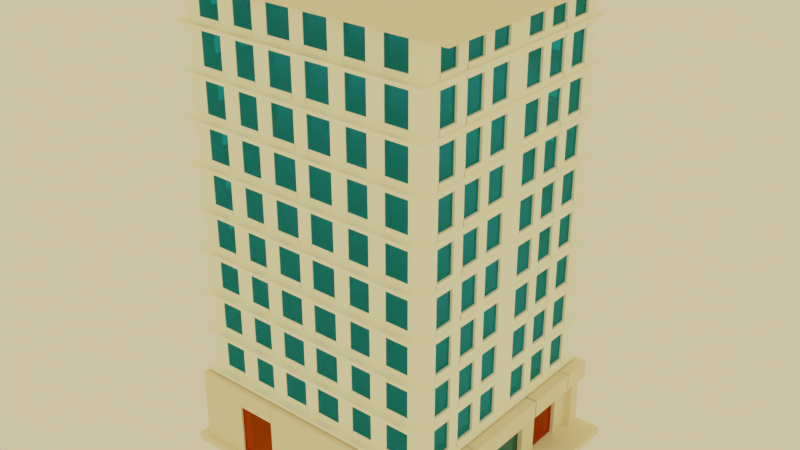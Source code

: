 # Source: Graphics_Lab_File_Experiment_10.blend  (saved by Blender 2.83.19; exported with 4.5.12 LTS)
import bpy
from mathutils import Matrix  # noqa: F401  (used for matrix-valued properties, if any)

bpy.ops.wm.read_factory_settings(use_empty=True)
scene = bpy.context.scene
scene.name = 'Scene'

# ---- collections
col_collection = bpy.data.collections.new('Collection'); scene.collection.children.link(col_collection)

# ---- materials (node trees are filled in below, after node groups)
mat_material_004 = bpy.data.materials.new('Material.004')
mat_material_004.alpha_threshold = 0.0
mat_material_004.use_transparent_shadow = False
mat_material_004.roughness = 0.5
mat_material_006 = bpy.data.materials.new('Material.006')
mat_material_006.alpha_threshold = 0.0
mat_material_006.use_transparent_shadow = False
mat_material_006.roughness = 0.5
mat_material_007 = bpy.data.materials.new('Material.007')
mat_material_007.alpha_threshold = 0.0
mat_material_007.use_transparent_shadow = False
mat_material_007.roughness = 0.5
mat_material_005 = bpy.data.materials.new('Material.005')
mat_material_005.alpha_threshold = 0.0
mat_material_005.use_transparent_shadow = False
mat_material_005.roughness = 0.5
mat_material_001 = bpy.data.materials.new('Material.001')
mat_material_001.alpha_threshold = 0.0
mat_material_001.use_transparent_shadow = False
mat_material_001.roughness = 0.5
mat_material_002 = bpy.data.materials.new('Material.002')
mat_material_002.alpha_threshold = 0.0
mat_material_002.use_transparent_shadow = False
mat_material_002.roughness = 0.5
mat_material_003 = bpy.data.materials.new('Material.003')
mat_material_003.alpha_threshold = 0.0
mat_material_003.use_transparent_shadow = False
mat_material_003.roughness = 0.5
mat_material_008 = bpy.data.materials.new('Material.008')
mat_material_008.alpha_threshold = 0.0
mat_material_008.use_transparent_shadow = False
mat_material_008.roughness = 0.5
mat_material_009 = bpy.data.materials.new('Material.009')
mat_material_009.alpha_threshold = 0.0
mat_material_009.use_transparent_shadow = False
mat_material_009.roughness = 0.5
mat_material_013 = bpy.data.materials.new('Material.013')
mat_material_013.alpha_threshold = 0.0
mat_material_013.use_transparent_shadow = False
mat_material_013.roughness = 0.5
mat_material_012 = bpy.data.materials.new('Material.012')
mat_material_012.alpha_threshold = 0.0
mat_material_012.use_transparent_shadow = False
mat_material_012.roughness = 0.5
mat_material_011 = bpy.data.materials.new('Material.011')
mat_material_011.alpha_threshold = 0.0
mat_material_011.use_transparent_shadow = False
mat_material_011.roughness = 0.5
mat_material_010 = bpy.data.materials.new('Material.010')
mat_material_010.alpha_threshold = 0.0
mat_material_010.use_transparent_shadow = False
mat_material_010.roughness = 0.5
mat_material_014 = bpy.data.materials.new('Material.014')
mat_material_014.alpha_threshold = 0.0
mat_material_014.use_transparent_shadow = False
mat_material_014.roughness = 0.5

# ---- material node trees
mat_material_004.use_nodes = True; mat_material_004.node_tree.nodes.clear()
_N = mat_material_004.node_tree.nodes; _L = mat_material_004.node_tree.links
n0 = _N.new('ShaderNodeOutputMaterial'); n0.name = 'Material Output'; n0.location = (300, 300)
n1 = _N.new('ShaderNodeBsdfDiffuse'); n1.name = 'Diffuse BSDF'; n1.location = (10, 300)
n1.inputs[0].default_value = (0.89, 0.794, 0.5996, 1.0)
_L.new(n1.outputs[0], n0.inputs[0])
n0.is_active_output = True
mat_material_006.use_nodes = True; mat_material_006.node_tree.nodes.clear()
_N = mat_material_006.node_tree.nodes; _L = mat_material_006.node_tree.links
n0 = _N.new('ShaderNodeOutputMaterial'); n0.name = 'Material Output'; n0.location = (300, 300)
n1 = _N.new('ShaderNodeBsdfAnisotropic'); n1.name = 'Glossy BSDF'; n1.location = (10, 300)
n1.distribution = 'GGX'
n1.inputs[0].default_value = (0.1758, 0.02975, 0.01787, 1.0)
n1.inputs[1].default_value = 0.0
_L.new(n1.outputs[0], n0.inputs[0])
n0.is_active_output = True
mat_material_007.use_nodes = True; mat_material_007.node_tree.nodes.clear()
_N = mat_material_007.node_tree.nodes; _L = mat_material_007.node_tree.links
n0 = _N.new('ShaderNodeOutputMaterial'); n0.name = 'Material Output'; n0.location = (300, 300)
n1 = _N.new('ShaderNodeMixShader'); n1.name = 'Mix Shader'; n1.location = (10, 300)
n1.inputs[0].default_value = 0.1418
n2 = _N.new('ShaderNodeBsdfGlass'); n2.name = 'Glass BSDF'; n2.location = (-190, 200)
n2.distribution = 'BECKMANN'
n2.inputs[0].default_value = (0.03644, 0.5608, 0.6921, 1.0)
n2.inputs[2].default_value = 1.46
n3 = _N.new('ShaderNodeBsdfAnisotropic'); n3.name = 'Glossy BSDF'; n3.location = (-190, 100)
n3.distribution = 'GGX'
n3.inputs[0].default_value = (0.4536, 0.915, 1.0, 1.0)
n3.inputs[1].default_value = 0.0
_L.new(n1.outputs[0], n0.inputs[0])
_L.new(n2.outputs[0], n1.inputs[1])
_L.new(n3.outputs[0], n1.inputs[2])
n0.is_active_output = True
mat_material_005.use_nodes = True; mat_material_005.node_tree.nodes.clear()
_N = mat_material_005.node_tree.nodes; _L = mat_material_005.node_tree.links
n0 = _N.new('ShaderNodeOutputMaterial'); n0.name = 'Material Output'; n0.location = (300, 300)
n1 = _N.new('ShaderNodeMixShader'); n1.name = 'Mix Shader'; n1.location = (10, 300)
n1.inputs[0].default_value = 0.1866
n2 = _N.new('ShaderNodeBsdfGlass'); n2.name = 'Glass BSDF'; n2.location = (-190, 200)
n2.distribution = 'BECKMANN'
n2.inputs[0].default_value = (1.0, 0.4492, 0.008788, 1.0)
n2.inputs[2].default_value = 1.45
n3 = _N.new('ShaderNodeBsdfAnisotropic'); n3.name = 'Glossy BSDF'; n3.location = (-190, 100)
n3.distribution = 'GGX'
n3.inputs[0].default_value = (0.3883, 0.04314, 0.001957, 1.0)
n3.inputs[1].default_value = 0.0
_L.new(n1.outputs[0], n0.inputs[0])
_L.new(n2.outputs[0], n1.inputs[1])
_L.new(n3.outputs[0], n1.inputs[2])
n0.is_active_output = True
mat_material_001.use_nodes = True; mat_material_001.node_tree.nodes.clear()
_N = mat_material_001.node_tree.nodes; _L = mat_material_001.node_tree.links
n0 = _N.new('ShaderNodeOutputMaterial'); n0.name = 'Material Output'; n0.location = (300, 300)
n1 = _N.new('ShaderNodeMixShader'); n1.name = 'Mix Shader'; n1.location = (10, 300)
n1.inputs[0].default_value = 0.1866
n2 = _N.new('ShaderNodeBsdfGlass'); n2.name = 'Glass BSDF'; n2.location = (-190, 200)
n2.distribution = 'BECKMANN'
n2.inputs[0].default_value = (1.0, 0.4492, 0.008788, 1.0)
n2.inputs[2].default_value = 1.45
n3 = _N.new('ShaderNodeBsdfAnisotropic'); n3.name = 'Glossy BSDF'; n3.location = (-190, 100)
n3.distribution = 'GGX'
n3.inputs[0].default_value = (0.3883, 0.04314, 0.001957, 1.0)
n3.inputs[1].default_value = 0.0
_L.new(n1.outputs[0], n0.inputs[0])
_L.new(n2.outputs[0], n1.inputs[1])
_L.new(n3.outputs[0], n1.inputs[2])
n0.is_active_output = True
mat_material_002.use_nodes = True; mat_material_002.node_tree.nodes.clear()
_N = mat_material_002.node_tree.nodes; _L = mat_material_002.node_tree.links
n0 = _N.new('ShaderNodeOutputMaterial'); n0.name = 'Material Output'; n0.location = (300, 300)
n1 = _N.new('ShaderNodeMixShader'); n1.name = 'Mix Shader'; n1.location = (10, 300)
n1.inputs[0].default_value = 0.1866
n2 = _N.new('ShaderNodeBsdfGlass'); n2.name = 'Glass BSDF'; n2.location = (-190, 200)
n2.distribution = 'BECKMANN'
n2.inputs[0].default_value = (1.0, 0.4492, 0.008788, 1.0)
n2.inputs[2].default_value = 1.45
n3 = _N.new('ShaderNodeBsdfAnisotropic'); n3.name = 'Glossy BSDF'; n3.location = (-190, 100)
n3.distribution = 'GGX'
n3.inputs[0].default_value = (0.3883, 0.04314, 0.001957, 1.0)
n3.inputs[1].default_value = 0.0
_L.new(n1.outputs[0], n0.inputs[0])
_L.new(n2.outputs[0], n1.inputs[1])
_L.new(n3.outputs[0], n1.inputs[2])
n0.is_active_output = True
mat_material_003.use_nodes = True; mat_material_003.node_tree.nodes.clear()
_N = mat_material_003.node_tree.nodes; _L = mat_material_003.node_tree.links
n0 = _N.new('ShaderNodeOutputMaterial'); n0.name = 'Material Output'; n0.location = (300, 300)
n1 = _N.new('ShaderNodeMixShader'); n1.name = 'Mix Shader'; n1.location = (10, 300)
n1.inputs[0].default_value = 0.1866
n2 = _N.new('ShaderNodeBsdfGlass'); n2.name = 'Glass BSDF'; n2.location = (-190, 200)
n2.distribution = 'BECKMANN'
n2.inputs[0].default_value = (1.0, 0.4492, 0.008788, 1.0)
n2.inputs[2].default_value = 1.45
n3 = _N.new('ShaderNodeBsdfAnisotropic'); n3.name = 'Glossy BSDF'; n3.location = (-190, 100)
n3.distribution = 'GGX'
n3.inputs[0].default_value = (0.3883, 0.04314, 0.001957, 1.0)
n3.inputs[1].default_value = 0.0
_L.new(n1.outputs[0], n0.inputs[0])
_L.new(n2.outputs[0], n1.inputs[1])
_L.new(n3.outputs[0], n1.inputs[2])
n0.is_active_output = True
mat_material_008.use_nodes = True; mat_material_008.node_tree.nodes.clear()
_N = mat_material_008.node_tree.nodes; _L = mat_material_008.node_tree.links
n0 = _N.new('ShaderNodeOutputMaterial'); n0.name = 'Material Output'; n0.location = (300, 300)
n1 = _N.new('ShaderNodeMixShader'); n1.name = 'Mix Shader'; n1.location = (10, 300)
n1.inputs[0].default_value = 0.1866
n2 = _N.new('ShaderNodeBsdfGlass'); n2.name = 'Glass BSDF'; n2.location = (-190, 200)
n2.distribution = 'BECKMANN'
n2.inputs[0].default_value = (1.0, 0.4492, 0.008788, 1.0)
n2.inputs[2].default_value = 1.45
n3 = _N.new('ShaderNodeBsdfAnisotropic'); n3.name = 'Glossy BSDF'; n3.location = (-190, 100)
n3.distribution = 'GGX'
n3.inputs[0].default_value = (0.3883, 0.04314, 0.001957, 1.0)
n3.inputs[1].default_value = 0.0
_L.new(n1.outputs[0], n0.inputs[0])
_L.new(n2.outputs[0], n1.inputs[1])
_L.new(n3.outputs[0], n1.inputs[2])
n0.is_active_output = True
mat_material_009.use_nodes = True; mat_material_009.node_tree.nodes.clear()
_N = mat_material_009.node_tree.nodes; _L = mat_material_009.node_tree.links
n0 = _N.new('ShaderNodeOutputMaterial'); n0.name = 'Material Output'; n0.location = (300, 300)
n1 = _N.new('ShaderNodeMixShader'); n1.name = 'Mix Shader'; n1.location = (10, 300)
n1.inputs[0].default_value = 0.1866
n2 = _N.new('ShaderNodeBsdfGlass'); n2.name = 'Glass BSDF'; n2.location = (-190, 200)
n2.distribution = 'BECKMANN'
n2.inputs[0].default_value = (1.0, 0.4492, 0.008788, 1.0)
n2.inputs[2].default_value = 1.45
n3 = _N.new('ShaderNodeBsdfAnisotropic'); n3.name = 'Glossy BSDF'; n3.location = (-190, 100)
n3.distribution = 'GGX'
n3.inputs[0].default_value = (0.3883, 0.04314, 0.001957, 1.0)
n3.inputs[1].default_value = 0.0
_L.new(n1.outputs[0], n0.inputs[0])
_L.new(n2.outputs[0], n1.inputs[1])
_L.new(n3.outputs[0], n1.inputs[2])
n0.is_active_output = True
mat_material_013.use_nodes = True; mat_material_013.node_tree.nodes.clear()
_N = mat_material_013.node_tree.nodes; _L = mat_material_013.node_tree.links
n0 = _N.new('ShaderNodeOutputMaterial'); n0.name = 'Material Output'; n0.location = (300, 300)
n1 = _N.new('ShaderNodeBsdfDiffuse'); n1.name = 'Diffuse BSDF'; n1.location = (10, 300)
n1.inputs[0].default_value = (0.9923, 1.0, 0.8697, 1.0)
_L.new(n1.outputs[0], n0.inputs[0])
n0.is_active_output = True
mat_material_012.use_nodes = True; mat_material_012.node_tree.nodes.clear()
_N = mat_material_012.node_tree.nodes; _L = mat_material_012.node_tree.links
n0 = _N.new('ShaderNodeOutputMaterial'); n0.name = 'Material Output'; n0.location = (300, 300)
n1 = _N.new('ShaderNodeBsdfDiffuse'); n1.name = 'Diffuse BSDF'; n1.location = (10, 300)
_L.new(n1.outputs[0], n0.inputs[0])
n0.is_active_output = True
mat_material_011.use_nodes = True; mat_material_011.node_tree.nodes.clear()
_N = mat_material_011.node_tree.nodes; _L = mat_material_011.node_tree.links
n0 = _N.new('ShaderNodeOutputMaterial'); n0.name = 'Material Output'; n0.location = (300, 300)
n1 = _N.new('ShaderNodeBsdfGlass'); n1.name = 'Glass BSDF'; n1.location = (10, 300)
n1.distribution = 'BECKMANN'
n1.inputs[0].default_value = (0.1663, 0.7107, 0.8, 1.0)
n1.inputs[2].default_value = 1.45
_L.new(n1.outputs[0], n0.inputs[0])
n0.is_active_output = True
mat_material_010.use_nodes = True; mat_material_010.node_tree.nodes.clear()
_N = mat_material_010.node_tree.nodes; _L = mat_material_010.node_tree.links
n0 = _N.new('ShaderNodeOutputMaterial'); n0.name = 'Material Output'; n0.location = (300, 300)
n1 = _N.new('ShaderNodeEmission'); n1.name = 'Emission'; n1.location = (10, 300)
n1.inputs[0].default_value = (0.8, 0.8, 0.8, 1.0)
_L.new(n1.outputs[0], n0.inputs[0])
n0.is_active_output = True
mat_material_014.use_nodes = True; mat_material_014.node_tree.nodes.clear()
_N = mat_material_014.node_tree.nodes; _L = mat_material_014.node_tree.links
n0 = _N.new('ShaderNodeOutputMaterial'); n0.name = 'Material Output'; n0.location = (300, 300)
n1 = _N.new('ShaderNodeBsdfDiffuse'); n1.name = 'Diffuse BSDF'; n1.location = (10, 300)
n1.inputs[0].default_value = (0.89, 0.794, 0.5996, 1.0)
_L.new(n1.outputs[0], n0.inputs[0])
n0.is_active_output = True

# ---- world
world_world_001 = bpy.data.worlds.new('World.001'); scene.world = world_world_001
world_world_001.use_nodes = True; world_world_001.node_tree.nodes.clear()
_N = world_world_001.node_tree.nodes; _L = world_world_001.node_tree.links
n0 = _N.new('ShaderNodeBackground'); n0.name = 'Background'; n0.location = (10, 300)
n0.inputs[0].default_value = (0.9258, 0.7449, 0.3769, 1.0)
n1 = _N.new('ShaderNodeOutputWorld'); n1.name = 'World Output'; n1.location = (300, 300)
_L.new(n0.outputs[0], n1.inputs[0])
n1.is_active_output = True
world_world_001.use_sun_shadow = False
world_world_001.sun_shadow_jitter_overblur = 0.0

# ---- meshes
me_cube_012 = bpy.data.meshes.new('Cube.012')
me_cube_012.from_pydata([(-1.0, -1.0, -1.0), (-1.0, -1.0, 1.0), (-1.0, 1.0, -1.0), (-1.0, 1.0, 1.0), (1.0, -1.0, -1.0), (1.0, -1.0, 1.0), (1.0, 1.0, -1.0), (1.0, 1.0, 1.0), (-1.0, 0.962, -1.0), (-1.0, -0.962, -1.0), (-1.0, -0.962, 1.0), (-1.0, 0.962, 1.0), (1.0, -0.962, -1.0), (1.0, 0.962, -1.0), (1.0, 0.962, 1.0), (1.0, -0.962, 1.0), (-1.0, 0.8701, -1.0), (-1.0, -0.8701, -1.0), (-1.0, -0.8701, 1.0), (-1.0, 0.8701, 1.0), (1.0, -0.8701, -1.0), (1.0, 0.8701, -1.0), (1.0, 0.8701, 1.0), (1.0, -0.8701, 1.0), (0.7938, 1.0, -1.0), (-0.9411, 1.0, -1.0), (-0.9411, 1.0, 1.0), (0.7938, 1.0, 1.0), (-0.9411, -1.0, -1.0), (0.7938, -1.0, -1.0), (0.7938, -1.0, 1.0), (-0.9411, -1.0, 1.0), (-0.9411, 0.962, 1.0), (0.7938, 0.962, 1.0), (-0.9411, -0.962, 1.0), (0.7938, -0.962, 1.0), (0.7938, 0.962, -1.0), (-0.9411, 0.962, -1.0), (0.7938, -0.962, -1.0), (-0.9411, -0.962, -1.0), (0.7938, 0.8701, -1.0), (-0.9411, 0.8701, -1.0), (0.7938, -0.8701, -1.0), (-0.9411, -0.8701, -1.0), (-0.9411, 0.8701, 1.0), (0.7938, 0.8701, 1.0), (-0.9411, -0.8701, 1.0), (0.7938, -0.8701, 1.0), (0.7238, 1.0, -1.0), (-0.8711, 1.0, -1.0), (-0.8711, 1.0, 1.0), (0.7238, 1.0, 1.0), (-0.8711, -1.0, -1.0), (0.7238, -1.0, -1.0), (0.7238, -1.0, 1.0), (-0.8711, -1.0, 1.0), (-0.8711, 0.962, 1.0), (0.7238, 0.962, 1.0), (-0.8711, -0.962, 1.0), (0.7238, -0.962, 1.0), (0.7238, 0.962, -1.0), (-0.8711, 0.962, -1.0), (0.7238, -0.962, -1.0), (-0.8711, -0.962, -1.0), (0.7238, 0.8701, -1.0), (-0.8711, 0.8701, -1.0), (0.7238, -0.8701, -1.0), (-0.8711, -0.8701, -1.0), (-0.8711, 0.8701, 1.0), (0.7238, 0.8701, 1.0), (-0.8711, -0.8701, 1.0), (0.7238, -0.8701, 1.0), (-1.0, 0.29, -1.0), (-1.0, -0.29, -1.0), (-1.0, -0.29, 1.0), (-1.0, 0.29, 1.0), (1.0, -0.29, -1.0), (1.0, 0.29, -1.0), (1.0, 0.29, 1.0), (1.0, -0.29, 1.0), (0.7938, 0.29, 1.0), (0.7938, -0.29, 1.0), (-0.9411, 0.29, 1.0), (-0.9411, -0.29, 1.0), (-0.9411, 0.29, -1.0), (-0.9411, -0.29, -1.0), (0.7938, 0.29, -1.0), (0.7938, -0.29, -1.0), (-0.8711, 0.29, -1.0), (-0.8711, -0.29, -1.0), (0.7238, 0.29, -1.0), (0.7238, -0.29, -1.0), (0.7238, 0.29, 1.0), (0.7238, -0.29, 1.0), (-0.8711, 0.29, 1.0), (-0.8711, -0.29, 1.0), (-1.0, -0.4238, -1.0), (-1.0, -0.7364, -1.0), (1.0, -0.4238, 1.0), (1.0, -0.7364, 1.0), (0.7938, -0.4238, 1.0), (0.7938, -0.7364, 1.0), (-0.9411, -0.4238, 1.0), (-0.9411, -0.7364, 1.0), (-0.9411, -0.4238, -1.0), (-0.9411, -0.7364, -1.0), (0.7938, -0.4238, -1.0), (0.7938, -0.7364, -1.0), (-0.8711, -0.4238, -1.0), (-0.8711, -0.7364, -1.0), (0.7238, -0.4238, -1.0), (0.7238, -0.7364, -1.0), (0.7238, -0.4238, 1.0), (0.7238, -0.7364, 1.0), (-0.8711, -0.4238, 1.0), (-0.8711, -0.7364, 1.0), (-1.0, -0.7364, 1.0), (-1.0, -0.4238, 1.0), (1.0, -0.7364, -1.0), (1.0, -0.4238, -1.0), (-1.0, 0.4425, 1.0), (-1.0, 0.7177, 1.0), (1.0, 0.4425, -1.0), (1.0, 0.7177, -1.0), (-1.0, 0.7177, -1.0), (-1.0, 0.4425, -1.0), (1.0, 0.7177, 1.0), (1.0, 0.4425, 1.0), (0.7938, 0.7177, 1.0), (0.7938, 0.4425, 1.0), (-0.9411, 0.7177, 1.0), (-0.9411, 0.4425, 1.0), (-0.9411, 0.7177, -1.0), (-0.9411, 0.4425, -1.0), (0.7938, 0.7177, -1.0), (0.7938, 0.4425, -1.0), (-0.8711, 0.7177, -1.0), (-0.8711, 0.4425, -1.0), (0.7238, 0.7177, -1.0), (0.7238, 0.4425, -1.0), (0.7238, 0.7177, 1.0), (0.7238, 0.4425, 1.0), (-0.8711, 0.7177, 1.0), (-0.8711, 0.4425, 1.0), (0.458, 1.0, -1.0), (0.1922, 1.0, -1.0), (-0.07365, 1.0, -1.0), (-0.3395, 1.0, -1.0), (-0.6053, 1.0, -1.0), (-0.6053, 1.0, 1.0), (-0.3395, 1.0, 1.0), (-0.07365, 1.0, 1.0), (0.1922, 1.0, 1.0), (0.458, 1.0, 1.0), (-0.6053, -1.0, -1.0), (-0.3395, -1.0, -1.0), (-0.07365, -1.0, -1.0), (0.1922, -1.0, -1.0), (0.458, -1.0, -1.0), (0.458, -1.0, 1.0), (0.1922, -1.0, 1.0), (-0.07365, -1.0, 1.0), (-0.3395, -1.0, 1.0), (-0.6053, -1.0, 1.0), (-0.6053, 0.962, 1.0), (-0.3395, 0.962, 1.0), (-0.07365, 0.962, 1.0), (0.1922, 0.962, 1.0), (0.458, 0.962, 1.0), (-0.6053, -0.962, 1.0), (-0.3395, -0.962, 1.0), (-0.07365, -0.962, 1.0), (0.1922, -0.962, 1.0), (0.458, -0.962, 1.0), (0.458, 0.962, -1.0), (0.1922, 0.962, -1.0), (-0.07365, 0.962, -1.0), (-0.3395, 0.962, -1.0), (-0.6053, 0.962, -1.0), (0.458, -0.962, -1.0), (0.1922, -0.962, -1.0), (-0.07365, -0.962, -1.0), (-0.3395, -0.962, -1.0), (-0.6053, -0.962, -1.0), (0.458, 0.8701, -1.0), (0.1922, 0.8701, -1.0), (-0.07365, 0.8701, -1.0), (-0.3395, 0.8701, -1.0), (-0.6053, 0.8701, -1.0), (0.458, -0.8701, -1.0), (0.1922, -0.8701, -1.0), (-0.07365, -0.8701, -1.0), (-0.3395, -0.8701, -1.0), (-0.6053, -0.8701, -1.0), (-0.6053, 0.8701, 1.0), (-0.3395, 0.8701, 1.0), (-0.07365, 0.8701, 1.0), (0.1922, 0.8701, 1.0), (0.458, 0.8701, 1.0), (-0.6053, -0.8701, 1.0), (-0.3395, -0.8701, 1.0), (-0.07365, -0.8701, 1.0), (0.1922, -0.8701, 1.0), (0.458, -0.8701, 1.0), (-0.6053, 0.29, 1.0), (-0.3395, 0.29, 1.0), (-0.07365, 0.29, 1.0), (0.1922, 0.29, 1.0), (0.458, 0.29, 1.0), (-0.6053, -0.29, 1.0), (-0.3395, -0.29, 1.0), (-0.07365, -0.29, 1.0), (0.1922, -0.29, 1.0), (0.458, -0.29, 1.0), (0.458, 0.29, -1.0), (0.1922, 0.29, -1.0), (-0.07365, 0.29, -1.0), (-0.3395, 0.29, -1.0), (-0.6053, 0.29, -1.0), (0.458, -0.29, -1.0), (0.1922, -0.29, -1.0), (-0.07365, -0.29, -1.0), (-0.3395, -0.29, -1.0), (-0.6053, -0.29, -1.0), (-0.6053, -0.4238, 1.0), (-0.3395, -0.4238, 1.0), (-0.07365, -0.4238, 1.0), (0.1922, -0.4238, 1.0), (0.458, -0.4238, 1.0), (-0.6053, -0.7364, 1.0), (-0.3395, -0.7364, 1.0), (-0.07365, -0.7364, 1.0), (0.1922, -0.7364, 1.0), (0.458, -0.7364, 1.0), (0.458, -0.4238, -1.0), (0.1922, -0.4238, -1.0), (-0.07365, -0.4238, -1.0), (-0.3395, -0.4238, -1.0), (-0.6053, -0.4238, -1.0), (0.458, -0.7364, -1.0), (0.1922, -0.7364, -1.0), (-0.07365, -0.7364, -1.0), (-0.3395, -0.7364, -1.0), (-0.6053, -0.7364, -1.0), (0.458, 0.7177, -1.0), (0.1922, 0.7177, -1.0), (-0.07365, 0.7177, -1.0), (-0.3395, 0.7177, -1.0), (-0.6053, 0.7177, -1.0), (0.458, 0.4425, -1.0), (0.1922, 0.4425, -1.0), (-0.07365, 0.4425, -1.0), (-0.3395, 0.4425, -1.0), (-0.6053, 0.4425, -1.0), (-0.6053, 0.7177, 1.0), (-0.3395, 0.7177, 1.0), (-0.07365, 0.7177, 1.0), (0.1922, 0.7177, 1.0), (0.458, 0.7177, 1.0), (-0.6053, 0.4425, 1.0), (-0.3395, 0.4425, 1.0), (-0.07365, 0.4425, 1.0), (0.1922, 0.4425, 1.0), (0.458, 0.4425, 1.0), (0.7238, 0.962, 16.86), (0.7938, 0.962, 16.86), (0.7238, -0.962, 16.86), (0.7938, -0.962, 16.86), (0.7238, 0.8701, 16.86), (0.7938, 0.8701, 16.86), (0.7238, -0.8701, 16.86), (0.7938, -0.8701, 16.86), (0.7938, -0.7364, 16.86), (-0.9411, -0.7364, 16.86), (-0.9411, -0.8701, 16.86), (-0.9411, 0.962, 16.86), (-0.9411, 0.8701, 16.86), (-0.9411, -0.962, 16.86), (-0.8711, 0.962, 16.86), (0.458, 0.962, 16.86), (-0.8711, -0.962, 16.86), (0.458, -0.962, 16.86), (-0.8711, 0.8701, 16.86), (0.458, 0.8701, 16.86), (-0.8711, -0.8701, 16.86), (0.458, -0.8701, 16.86), (0.7238, -0.7364, 16.86), (-0.8711, -0.7364, 16.86), (0.7938, 0.4425, 16.86), (0.7938, 0.29, 16.86), (-0.9411, 0.4425, 16.86), (-0.9411, 0.29, 16.86), (-0.9411, -0.29, 16.86), (0.7238, 0.4425, 16.86), (0.7238, 0.29, 16.86), (-0.8711, 0.4425, 16.86), (-0.8711, 0.29, 16.86), (-0.8711, -0.29, 16.86), (0.7238, -0.29, 16.86), (0.7938, -0.29, 16.86), (0.7938, -0.4238, 16.86), (-0.9411, -0.4238, 16.86), (0.7238, -0.4238, 16.86), (-0.8711, -0.4238, 16.86), (0.7938, 0.7177, 16.86), (-0.9411, 0.7177, 16.86), (0.7238, 0.7177, 16.86), (-0.8711, 0.7177, 16.86), (-0.6053, 0.962, 16.86), (-0.3395, 0.962, 16.86), (-0.07365, 0.962, 16.86), (0.1922, 0.962, 16.86), (-0.6053, -0.962, 16.86), (-0.3395, -0.962, 16.86), (-0.07365, -0.962, 16.86), (0.1922, -0.962, 16.86), (-0.6053, 0.8701, 16.86), (-0.3395, 0.8701, 16.86), (-0.07365, 0.8701, 16.86), (0.1922, 0.8701, 16.86), (-0.6053, -0.8701, 16.86), (-0.3395, -0.8701, 16.86), (-0.07365, -0.8701, 16.86), (0.1922, -0.8701, 16.86), (0.7238, 0.962, 22.01), (0.7938, 0.962, 22.01), (0.7238, -0.962, 22.01), (0.7938, -0.962, 22.01), (0.7238, 0.8701, 22.01), (0.7938, 0.8701, 22.01), (0.7238, -0.8701, 22.01), (0.7938, -0.8701, 22.01), (0.7938, -0.7364, 22.01), (-0.9411, -0.7364, 22.01), (-0.9411, -0.8701, 22.01), (-0.9411, 0.962, 22.01), (-0.9411, 0.8701, 22.01), (-0.9411, -0.962, 22.01), (-0.8711, 0.962, 22.01), (0.458, 0.962, 22.01), (-0.8711, -0.962, 22.01), (0.458, -0.962, 22.01), (-0.8711, 0.8701, 22.01), (0.458, 0.8701, 22.01), (-0.8711, -0.8701, 22.01), (0.458, -0.8701, 22.01), (0.7238, -0.7364, 22.01), (-0.8711, -0.7364, 22.01), (0.7938, 0.4425, 22.01), (0.7938, 0.29, 22.01), (-0.9411, 0.4425, 22.01), (-0.9411, 0.29, 22.01), (-0.9411, -0.29, 22.01), (0.7238, 0.4425, 22.01), (0.7238, 0.29, 22.01), (-0.8711, 0.4425, 22.01), (-0.8711, 0.29, 22.01), (-0.8711, -0.29, 22.01), (0.7238, -0.29, 22.01), (0.7938, -0.29, 22.01), (0.7938, -0.4238, 22.01), (-0.9411, -0.4238, 22.01), (0.7238, -0.4238, 22.01), (-0.8711, -0.4238, 22.01), (0.7938, 0.7177, 22.01), (-0.9411, 0.7177, 22.01), (0.7238, 0.7177, 22.01), (-0.8711, 0.7177, 22.01), (-0.6053, 0.962, 22.01), (-0.3395, 0.962, 22.01), (-0.07365, 0.962, 22.01), (0.1922, 0.962, 22.01), (-0.6053, -0.962, 22.01), (-0.3395, -0.962, 22.01), (-0.07365, -0.962, 22.01), (0.1922, -0.962, 22.01), (-0.6053, 0.8701, 22.01), (-0.3395, 0.8701, 22.01), (-0.07365, 0.8701, 22.01), (0.1922, 0.8701, 22.01), (-0.6053, -0.8701, 22.01), (-0.3395, -0.8701, 22.01), (-0.07365, -0.8701, 22.01), (0.1922, -0.8701, 22.01), (-0.338, -0.8701, 16.86), (-0.338, -0.962, 16.86), (-0.338, -0.8701, 22.01), (-0.338, -0.962, 22.01), (0.4645, -0.8701, 22.01), (0.4645, -0.8701, 16.86), (0.4645, -0.962, 16.86), (0.4645, -0.962, 22.01), (0.7238, -0.4196, 16.86), (0.7938, -0.4196, 16.86), (0.7238, -0.4196, 22.01), (0.7938, -0.4196, 22.01), (0.7238, 0.2964, 16.86), (0.7938, 0.2964, 16.86), (0.7238, 0.2964, 22.01), (0.7938, 0.2964, 22.01), (0.7238, 0.7217, 16.86), (0.7938, 0.7217, 16.86), (0.7238, 0.7217, 22.01), (0.7938, 0.7217, 22.01), (0.1873, 0.962, 22.01), (0.1873, 0.962, 16.86), (0.1873, 0.8701, 16.86), (0.1873, 0.8701, 22.01), (-0.6111, 0.962, 16.86), (-0.6111, 0.8701, 16.86), (-0.6111, 0.962, 22.01), (-0.6111, 0.8701, 22.01), (0.8788, -0.7364, 16.86), (0.8788, -0.8701, 16.86), (0.8788, 0.962, 16.86), (0.8788, 0.8701, 16.86), (0.8788, -0.962, 16.86), (0.8788, -0.4238, 16.86), (0.8788, -0.4238, 22.01), (0.8788, 0.4425, 16.86), (0.8788, 0.29, 16.86), (0.8788, -0.29, 16.86), (0.8788, 0.7177, 16.86), (0.8788, -0.7364, 22.01), (0.8788, -0.8701, 22.01), (0.8788, 0.962, 22.01), (0.8788, 0.8701, 22.01), (0.8788, -0.962, 22.01), (0.8788, 0.4425, 22.01), (0.8788, 0.29, 22.01), (0.8788, -0.29, 22.01), (0.8788, 0.7177, 22.01), (0.8788, -0.4196, 22.01), (0.8788, -0.4196, 16.86), (0.8788, 0.2964, 22.01), (0.8788, 0.2964, 16.86), (0.8788, 0.7217, 16.86), (0.8788, 0.7217, 22.01), (0.8366, 0.8701, 16.86), (0.8366, 0.8701, 1.0), (0.8366, 0.962, 1.0), (0.8366, 0.962, 16.86), (0.8366, -0.8701, 1.0), (0.8366, -0.962, 1.0), (0.8366, -0.8701, 16.86), (0.8366, -0.962, 16.86)], [], [(8, 11, 3, 2), (24, 27, 7, 6), (12, 15, 5, 4), (28, 31, 1, 0), (38, 12, 4, 29), (34, 10, 1, 31), (26, 3, 11, 32), (46, 18, 10, 34), (24, 6, 13, 36), (42, 20, 12, 38), (6, 7, 14, 13), (20, 23, 15, 12), (0, 1, 10, 9), (16, 19, 11, 8), (9, 10, 18, 17), (124, 121, 19, 16), (13, 14, 22, 21), (118, 99, 23, 20), (36, 13, 21, 40), (107, 118, 20, 42), (32, 11, 19, 44), (103, 116, 18, 46), (99, 101, 47, 23), (57, 168, 279, 264), (14, 33, 45, 22), (203, 173, 281, 285), (97, 105, 43, 17), (111, 107, 42, 66), (8, 37, 41, 16), (60, 36, 40, 64), (17, 43, 39, 9), (66, 42, 38, 62), (2, 25, 37, 8), (48, 24, 36, 60), (23, 47, 35, 15), (142, 68, 282, 307), (7, 27, 33, 14), (50, 26, 32, 56), (15, 35, 30, 5), (58, 34, 31, 55), (9, 39, 28, 0), (62, 38, 29, 53), (4, 5, 30, 29), (52, 55, 31, 28), (2, 3, 26, 25), (48, 51, 27, 24), (25, 26, 50, 49), (144, 153, 51, 48), (29, 30, 54, 53), (154, 163, 55, 52), (39, 63, 52, 28), (179, 62, 53, 158), (35, 59, 54, 30), (169, 58, 55, 163), (27, 51, 57, 33), (149, 50, 56, 164), (195, 196, 318, 317), (56, 32, 275, 278), (25, 49, 61, 37), (144, 48, 60, 174), (43, 67, 63, 39), (189, 66, 62, 179), (37, 61, 65, 41), (174, 60, 64, 184), (105, 109, 67, 43), (239, 111, 66, 189), (58, 169, 312, 280), (93, 112, 302, 298), (69, 140, 306, 268), (229, 115, 70, 199), (259, 143, 94, 204), (204, 94, 95, 209), (82, 83, 292, 291), (80, 92, 93, 81), (249, 139, 90, 214), (214, 90, 91, 219), (133, 137, 88, 84), (84, 88, 89, 85), (139, 135, 86, 90), (90, 86, 87, 91), (125, 133, 84, 72), (72, 84, 85, 73), (68, 194, 316, 282), (131, 82, 291, 290), (127, 129, 80, 78), (78, 80, 81, 79), (131, 120, 75, 82), (82, 75, 74, 83), (135, 122, 77, 86), (86, 77, 76, 87), (122, 127, 78, 77), (77, 78, 79, 76), (96, 117, 74, 73), (73, 74, 75, 72), (17, 18, 116, 97), (97, 116, 117, 96), (209, 95, 114, 224), (224, 114, 115, 229), (167, 166, 310, 311), (100, 112, 113, 101), (219, 91, 110, 234), (234, 110, 111, 239), (85, 89, 108, 104), (104, 108, 109, 105), (91, 87, 106, 110), (110, 106, 107, 111), (73, 85, 104, 96), (96, 104, 105, 97), (32, 44, 276, 275), (166, 165, 309, 310), (79, 81, 100, 98), (98, 100, 101, 99), (83, 74, 117, 102), (102, 117, 116, 103), (87, 76, 119, 106), (106, 119, 118, 107), (76, 79, 98, 119), (119, 98, 99, 118), (21, 22, 126, 123), (123, 126, 127, 122), (40, 21, 123, 134), (134, 123, 122, 135), (44, 19, 121, 130), (130, 121, 120, 131), (22, 45, 128, 126), (126, 128, 129, 127), (271, 267, 445, 444), (129, 141, 293, 288), (16, 41, 132, 124), (124, 132, 133, 125), (64, 40, 134, 138), (138, 134, 135, 139), (41, 65, 136, 132), (132, 136, 137, 133), (184, 64, 138, 244), (244, 138, 139, 249), (80, 129, 288, 289), (128, 140, 141, 129), (194, 68, 142, 254), (254, 142, 143, 259), (72, 75, 120, 125), (125, 120, 121, 124), (140, 258, 263, 141), (258, 257, 262, 263), (257, 256, 261, 262), (256, 255, 260, 261), (255, 254, 259, 260), (69, 198, 258, 140), (198, 197, 257, 258), (197, 196, 256, 257), (196, 195, 255, 256), (195, 194, 254, 255), (136, 248, 253, 137), (248, 247, 252, 253), (247, 246, 251, 252), (246, 245, 250, 251), (245, 244, 249, 250), (65, 188, 248, 136), (188, 187, 247, 248), (187, 186, 246, 247), (186, 185, 245, 246), (185, 184, 244, 245), (108, 238, 243, 109), (238, 237, 242, 243), (237, 236, 241, 242), (236, 235, 240, 241), (235, 234, 239, 240), (89, 223, 238, 108), (223, 222, 237, 238), (222, 221, 236, 237), (221, 220, 235, 236), (220, 219, 234, 235), (112, 228, 233, 113), (228, 227, 232, 233), (227, 226, 231, 232), (226, 225, 230, 231), (225, 224, 229, 230), (93, 213, 228, 112), (213, 212, 227, 228), (212, 211, 226, 227), (211, 210, 225, 226), (210, 209, 224, 225), (88, 218, 223, 89), (218, 217, 222, 223), (217, 216, 221, 222), (216, 215, 220, 221), (215, 214, 219, 220), (137, 253, 218, 88), (253, 252, 217, 218), (252, 251, 216, 217), (251, 250, 215, 216), (250, 249, 214, 215), (92, 208, 213, 93), (208, 207, 212, 213), (207, 206, 211, 212), (206, 205, 210, 211), (205, 204, 209, 210), (141, 263, 208, 92), (263, 262, 207, 208), (262, 261, 206, 207), (261, 260, 205, 206), (260, 259, 204, 205), (113, 233, 203, 71), (233, 232, 202, 203), (232, 231, 201, 202), (231, 230, 200, 201), (230, 229, 199, 200), (103, 46, 274, 273), (168, 167, 197, 198), (140, 128, 304, 306), (164, 56, 278, 308), (165, 164, 194, 195), (109, 243, 193, 67), (243, 242, 192, 193), (242, 241, 191, 192), (241, 240, 190, 191), (240, 239, 189, 190), (61, 178, 188, 65), (178, 177, 187, 188), (177, 176, 186, 187), (176, 175, 185, 186), (175, 174, 184, 185), (67, 193, 183, 63), (193, 192, 182, 183), (192, 191, 181, 182), (191, 190, 180, 181), (190, 189, 179, 180), (49, 148, 178, 61), (148, 147, 177, 178), (147, 146, 176, 177), (146, 145, 175, 176), (145, 144, 174, 175), (47, 101, 272, 271), (203, 202, 172, 173), (102, 103, 273, 301), (130, 131, 290, 305), (200, 199, 169, 170), (51, 153, 168, 57), (153, 152, 167, 168), (152, 151, 166, 167), (151, 150, 165, 166), (150, 149, 164, 165), (59, 173, 159, 54), (173, 172, 160, 159), (172, 171, 161, 160), (171, 170, 162, 161), (170, 169, 163, 162), (63, 183, 154, 52), (183, 182, 155, 154), (182, 181, 156, 155), (181, 180, 157, 156), (180, 179, 158, 157), (53, 54, 159, 158), (158, 159, 160, 157), (157, 160, 161, 156), (156, 161, 162, 155), (155, 162, 163, 154), (49, 50, 149, 148), (148, 149, 150, 147), (147, 150, 151, 146), (146, 151, 152, 145), (145, 152, 153, 144), (286, 270, 330, 346), (307, 282, 342, 367), (321, 313, 373, 381), (268, 306, 366, 328), (305, 290, 350, 365), (315, 323, 389, 390), (276, 305, 365, 336), (285, 281, 341, 345), (265, 325, 425, 414), (316, 308, 368, 376), (270, 285, 345, 330), (377, 369, 410, 411), (283, 268, 328, 343), (395, 332, 423, 432), (319, 311, 371, 379), (302, 300, 360, 362), (343, 339, 404, 407), (281, 266, 326, 341), (287, 303, 363, 347), (323, 322, 382, 383), (277, 280, 340, 337), (303, 297, 357, 363), (322, 321, 381, 382), (196, 197, 319, 318), (114, 95, 297, 303), (170, 171, 314, 313), (143, 142, 307, 295), (172, 202, 323, 315), (34, 58, 280, 277), (168, 198, 283, 279), (115, 114, 303, 287), (171, 172, 315, 314), (173, 59, 266, 281), (197, 167, 311, 319), (199, 70, 284, 320), (200, 170, 313, 321), (169, 199, 320, 312), (165, 195, 317, 309), (201, 200, 321, 322), (33, 57, 264, 265), (194, 164, 308, 316), (202, 201, 322, 323), (47, 271, 444, 442), (46, 34, 277, 274), (59, 35, 267, 266), (141, 92, 294, 293), (94, 143, 295, 296), (95, 94, 296, 297), (112, 100, 300, 302), (113, 71, 270, 286), (101, 113, 286, 272), (70, 115, 287, 284), (128, 45, 269, 304), (198, 69, 268, 283), (100, 81, 299, 300), (92, 80, 289, 294), (81, 93, 298, 299), (71, 203, 285, 270), (44, 130, 305, 276), (83, 102, 301, 292), (347, 333, 334, 344), (338, 335, 336, 342), (344, 334, 337, 340), (331, 330, 326, 327), (380, 344, 340, 372), (325, 324, 328, 329), (368, 338, 342, 376), (332, 346, 330, 331), (348, 353, 354, 349), (355, 350, 351, 356), (356, 351, 352, 357), (359, 358, 362, 360), (357, 352, 361, 363), (363, 361, 333, 347), (342, 336, 365, 367), (367, 365, 350, 355), (329, 328, 366, 364), (324, 339, 343, 328), (371, 370, 378, 379), (370, 369, 377, 378), (330, 345, 341, 326), (383, 382, 374, 375), (382, 381, 373, 374), (380, 372, 387, 386), (295, 307, 367, 355), (284, 287, 347, 344), (289, 288, 419, 420), (290, 291, 351, 350), (306, 304, 364, 366), (291, 292, 352, 351), (265, 264, 324, 325), (399, 359, 430, 434), (293, 294, 354, 353), (266, 267, 327, 326), (308, 278, 338, 368), (296, 295, 355, 356), (310, 309, 369, 370), (297, 296, 356, 357), (311, 310, 370, 371), (294, 289, 349, 354), (360, 300, 417, 418), (280, 312, 372, 340), (358, 359, 399, 398), (273, 274, 334, 333), (313, 314, 374, 373), (329, 364, 431, 426), (314, 315, 375, 374), (275, 276, 336, 335), (282, 316, 376, 342), (272, 393, 433, 412), (267, 271, 413, 416), (317, 318, 378, 377), (292, 301, 361, 352), (274, 277, 337, 334), (318, 319, 379, 378), (301, 273, 333, 361), (278, 275, 335, 338), (320, 284, 344, 380), (298, 302, 362, 358), (264, 279, 339, 324), (385, 384, 386, 387), (320, 380, 386, 384), (312, 320, 384, 385), (372, 312, 385, 387), (390, 389, 388, 391), (323, 383, 388, 389), (375, 315, 390, 391), (383, 375, 391, 388), (393, 392, 394, 395), (272, 286, 392, 393), (286, 346, 394, 392), (346, 332, 395, 394), (397, 396, 398, 399), (397, 399, 434, 435), (299, 298, 396, 397), (298, 358, 398, 396), (401, 400, 402, 403), (353, 348, 403, 402), (288, 293, 400, 401), (293, 353, 402, 400), (405, 406, 407, 404), (283, 343, 407, 406), (279, 283, 406, 405), (339, 279, 405, 404), (408, 409, 411, 410), (369, 309, 408, 410), (309, 317, 409, 408), (317, 377, 411, 409), (422, 415, 426, 431), (423, 412, 433, 432), (420, 419, 428, 429), (428, 419, 436, 437), (413, 412, 423, 424), (415, 414, 425, 426), (417, 421, 430, 418), (416, 413, 424, 427), (430, 421, 435, 434), (288, 401, 436, 419), (331, 327, 427, 424), (403, 348, 428, 437), (348, 349, 429, 428), (299, 397, 435, 421), (271, 272, 412, 413), (300, 299, 421, 417), (327, 267, 416, 427), (349, 289, 420, 429), (332, 331, 424, 423), (359, 360, 418, 430), (269, 265, 414, 415), (364, 304, 422, 431), (304, 269, 415, 422), (393, 395, 432, 433), (401, 403, 437, 436), (325, 329, 426, 425), (439, 440, 441, 438), (443, 442, 444, 445), (45, 33, 440, 439), (265, 269, 438, 441), (35, 47, 442, 443), (33, 265, 441, 440), (267, 35, 443, 445), (269, 45, 439, 438)])
me_cube_012.materials.append(mat_material_004)
me_cube_012.use_remesh_preserve_volume = False
me_cube_012.use_remesh_preserve_attributes = False
me_cube_012.use_mirror_vertex_groups = False
me_cube_012.update()
me_cube_013 = bpy.data.meshes.new('Cube.013')
me_cube_013.from_pydata([(-1.0, -1.0, -1.0), (-1.0, -1.0, 1.0), (-1.0, 1.0, -1.0), (-1.0, 1.0, 1.0), (1.0, -1.0, -1.0), (1.0, -1.0, 1.0), (1.0, 1.0, -1.0), (1.0, 1.0, 1.0), (-1.0, 0.8605, -1.0), (-1.0, -0.8605, -1.0), (-1.0, -0.8605, 1.0), (-1.0, 0.8605, 1.0), (1.0, -0.8605, -1.0), (1.0, 0.8605, -1.0), (1.0, 0.8605, 1.0), (1.0, -0.8605, 1.0), (-1.0, -1.0, 0.7385), (-1.0, 1.0, 0.7385), (1.0, 1.0, 0.7385), (1.0, -1.0, 0.7385), (1.0, 0.8605, 0.7385), (1.0, -0.8605, 0.7385), (-1.0, -0.8605, 0.7385), (-1.0, 0.8605, 0.7385), (1.0, -0.857, -0.9965), (1.0, 0.857, -0.9965), (1.0, 0.857, 0.735), (1.0, -0.857, 0.735), (0.2618, -0.857, -0.9965), (0.2618, 0.857, -0.9965), (0.2618, 0.857, 0.735), (0.2618, -0.857, 0.735), (0.2618, -0.003802, -0.9965), (0.2618, 0.003802, -0.9965), (0.2618, 0.003802, 0.735), (0.2618, -0.003802, 0.735), (-1.51, -0.003802, -0.9965), (-1.51, 0.003802, -0.9965), (-1.51, 0.003802, 0.735), (-1.51, -0.003802, 0.735)], [], [(23, 11, 3, 17), (17, 3, 7, 18), (21, 15, 5, 19), (19, 5, 1, 16), (9, 12, 4, 0), (15, 10, 1, 5), (7, 3, 11, 14), (14, 11, 10, 15), (2, 6, 13, 8), (8, 13, 12, 9), (18, 7, 14, 20), (20, 14, 15, 21), (16, 1, 10, 22), (22, 10, 11, 23), (9, 22, 23, 8), (0, 16, 22, 9), (13, 20, 26, 25), (6, 18, 20, 13), (4, 19, 16, 0), (12, 21, 19, 4), (2, 17, 18, 6), (8, 23, 17, 2), (27, 24, 28, 31), (20, 21, 27, 26), (21, 12, 24, 27), (12, 13, 25, 24), (30, 31, 35, 34), (24, 25, 29, 28), (26, 27, 31, 30), (25, 26, 30, 29), (35, 32, 36, 39), (29, 30, 34, 33), (31, 28, 32, 35), (28, 29, 33, 32), (37, 38, 39, 36), (32, 33, 37, 36), (34, 35, 39, 38), (33, 34, 38, 37)])
me_cube_013.polygons.foreach_set('material_index', [0, 0, 0, 0, 0, 0, 0, 0, 0, 0, 0, 0, 0, 0, 1, 0, 0, 0, 0, 0, 0, 0, 0, 0, 0, 0, 0, 0, 0, 0, 0, 1, 1, 0, 1, 0, 0, 0])
me_cube_013.materials.append(mat_material_006)
me_cube_013.materials.append(mat_material_007)
me_cube_013.use_remesh_preserve_volume = False
me_cube_013.use_remesh_preserve_attributes = False
me_cube_013.use_mirror_vertex_groups = False
me_cube_013.update()
me_cube_014 = bpy.data.meshes.new('Cube.014')
me_cube_014.from_pydata([(-1.0, -1.0, -1.0), (-1.0, -1.0, 1.0), (-1.0, 1.0, -1.0), (-1.0, 1.0, 1.0), (1.0, -1.0, -1.0), (1.0, -1.0, 1.0), (1.0, 1.0, -1.0), (1.0, 1.0, 1.0)], [], [(0, 1, 3, 2), (2, 3, 7, 6), (6, 7, 5, 4), (4, 5, 1, 0), (2, 6, 4, 0), (7, 3, 1, 5)])
me_cube_014.materials.append(mat_material_005)
me_cube_014.use_remesh_preserve_volume = False
me_cube_014.use_remesh_preserve_attributes = False
me_cube_014.use_mirror_vertex_groups = False
me_cube_014.update()
me_cube_015 = bpy.data.meshes.new('Cube.015')
me_cube_015.from_pydata([(-1.0, -1.0, -1.0), (-1.0, -1.0, 1.0), (-1.0, 1.0, -1.0), (-1.0, 1.0, 1.0), (1.0, -1.0, -1.0), (1.0, -1.0, 1.0), (1.0, 1.0, -1.0), (1.0, 1.0, 1.0)], [], [(0, 1, 3, 2), (2, 3, 7, 6), (6, 7, 5, 4), (4, 5, 1, 0), (2, 6, 4, 0), (7, 3, 1, 5)])
me_cube_015.materials.append(mat_material_001)
me_cube_015.use_remesh_preserve_volume = False
me_cube_015.use_remesh_preserve_attributes = False
me_cube_015.use_mirror_vertex_groups = False
me_cube_015.update()
me_cube_016 = bpy.data.meshes.new('Cube.016')
me_cube_016.from_pydata([(-1.0, -1.0, -1.0), (-1.0, -1.0, 1.0), (-1.0, 1.0, -1.0), (-1.0, 1.0, 1.0), (1.0, -1.0, -1.0), (1.0, -1.0, 1.0), (1.0, 1.0, -1.0), (1.0, 1.0, 1.0)], [], [(0, 1, 3, 2), (2, 3, 7, 6), (6, 7, 5, 4), (4, 5, 1, 0), (2, 6, 4, 0), (7, 3, 1, 5)])
me_cube_016.materials.append(mat_material_002)
me_cube_016.use_remesh_preserve_volume = False
me_cube_016.use_remesh_preserve_attributes = False
me_cube_016.use_mirror_vertex_groups = False
me_cube_016.update()
me_cube_017 = bpy.data.meshes.new('Cube.017')
me_cube_017.from_pydata([(-1.0, -1.0, -1.0), (-1.0, -1.0, 1.0), (-1.0, 1.0, -1.0), (-1.0, 1.0, 1.0), (1.0, -1.0, -1.0), (1.0, -1.0, 1.0), (1.0, 1.0, -1.0), (1.0, 1.0, 1.0)], [], [(0, 1, 3, 2), (2, 3, 7, 6), (6, 7, 5, 4), (4, 5, 1, 0), (2, 6, 4, 0), (7, 3, 1, 5)])
me_cube_017.materials.append(mat_material_003)
me_cube_017.use_remesh_preserve_volume = False
me_cube_017.use_remesh_preserve_attributes = False
me_cube_017.use_mirror_vertex_groups = False
me_cube_017.update()
me_cube_018 = bpy.data.meshes.new('Cube.018')
me_cube_018.from_pydata([(-1.0, -1.0, -1.0), (-1.0, -1.0, 1.0), (-1.0, 1.0, -1.0), (-1.0, 1.0, 1.0), (1.0, -1.0, -1.0), (1.0, -1.0, 1.0), (1.0, 1.0, -1.0), (1.0, 1.0, 1.0)], [], [(0, 1, 3, 2), (2, 3, 7, 6), (6, 7, 5, 4), (4, 5, 1, 0), (2, 6, 4, 0), (7, 3, 1, 5)])
me_cube_018.materials.append(mat_material_008)
me_cube_018.use_remesh_preserve_volume = False
me_cube_018.use_remesh_preserve_attributes = False
me_cube_018.use_mirror_vertex_groups = False
me_cube_018.update()
me_cube_019 = bpy.data.meshes.new('Cube.019')
me_cube_019.from_pydata([(-1.0, -1.0, -1.0), (-1.0, -1.0, 1.0), (-1.0, 1.0, -1.0), (-1.0, 1.0, 1.0), (1.0, -1.0, -1.0), (1.0, -1.0, 1.0), (1.0, 1.0, -1.0), (1.0, 1.0, 1.0)], [], [(0, 1, 3, 2), (2, 3, 7, 6), (6, 7, 5, 4), (4, 5, 1, 0), (2, 6, 4, 0), (7, 3, 1, 5)])
me_cube_019.materials.append(mat_material_009)
me_cube_019.use_remesh_preserve_volume = False
me_cube_019.use_remesh_preserve_attributes = False
me_cube_019.use_mirror_vertex_groups = False
me_cube_019.update()
me_cube_001 = bpy.data.meshes.new('Cube.001')
me_cube_001.from_pydata([(-0.6468, -0.3989, 7.792), (-0.6468, -0.3989, 8.541), (-0.6468, -0.1704, 7.792), (-0.6468, -0.1704, 8.541), (-0.6164, -0.3989, 7.792), (-0.6164, -0.3989, 8.541), (-0.6164, -0.1704, 7.792), (-0.6164, -0.1704, 8.541), (-0.6468, 0.2513, 7.792), (-0.6468, 0.2513, 8.541), (-0.6468, 0.4799, 7.792), (-0.6468, 0.4799, 8.541), (-0.6164, 0.2513, 7.792), (-0.6164, 0.2513, 8.541), (-0.6164, 0.4799, 7.792), (-0.6164, 0.4799, 8.541), (-0.6468, -0.08136, 7.792), (-0.6468, -0.08136, 8.541), (-0.6468, 0.1472, 7.792), (-0.6468, 0.1472, 8.541), (-0.6164, -0.08136, 7.792), (-0.6164, -0.08136, 8.541), (-0.6164, 0.1472, 7.792), (-0.6164, 0.1472, 8.541), (-0.3547, -0.3989, 7.792), (-0.3547, -0.3989, 8.541), (-0.3547, -0.1704, 7.792), (-0.3547, -0.1704, 8.541), (-0.3244, -0.3989, 7.792), (-0.3244, -0.3989, 8.541), (-0.3244, -0.1704, 7.792), (-0.3244, -0.1704, 8.541), (-0.3547, 0.2513, 7.792), (-0.3547, 0.2513, 8.541), (-0.3547, 0.4799, 7.792), (-0.3547, 0.4799, 8.541), (-0.3244, 0.2513, 7.792), (-0.3244, 0.2513, 8.541), (-0.3244, 0.4799, 7.792), (-0.3244, 0.4799, 8.541), (-0.3547, -0.08136, 7.792), (-0.3547, -0.08136, 8.541), (-0.3547, 0.1472, 7.792), (-0.3547, 0.1472, 8.541), (-0.3244, -0.08136, 7.792), (-0.3244, -0.08136, 8.541), (-0.3244, 0.1472, 7.792), (-0.3244, 0.1472, 8.541), (0.6264, -0.3946, 7.792), (0.6264, -0.3946, 8.541), (0.6264, -0.166, 7.792), (0.6264, -0.166, 8.541), (0.6568, -0.3946, 7.792), (0.6568, -0.3946, 8.541), (0.6568, -0.166, 7.792), (0.6568, -0.166, 8.541), (0.6264, 0.2556, 7.792), (0.6264, 0.2556, 8.541), (0.6264, 0.4842, 7.792), (0.6264, 0.4842, 8.541), (0.6568, 0.2556, 7.792), (0.6568, 0.2556, 8.541), (0.6568, 0.4842, 7.792), (0.6568, 0.4842, 8.541), (0.6264, -0.07704, 7.792), (0.6264, -0.07704, 8.541), (0.6264, 0.1515, 7.792), (0.6264, 0.1515, 8.541), (0.6568, -0.07704, 7.792), (0.6568, -0.07704, 8.541), (0.6568, 0.1515, 7.792), (0.6568, 0.1515, 8.541), (0.3246, -0.3946, 7.792), (0.3246, -0.3946, 8.541), (0.3246, -0.166, 7.792), (0.3246, -0.166, 8.541), (0.3549, -0.3946, 7.792), (0.3549, -0.3946, 8.541), (0.3549, -0.166, 7.792), (0.3549, -0.166, 8.541), (0.3246, 0.2556, 7.792), (0.3246, 0.2556, 8.541), (0.3246, 0.4842, 7.792), (0.3246, 0.4842, 8.541), (0.3549, 0.2556, 7.792), (0.3549, 0.2556, 8.541), (0.3549, 0.4842, 7.792), (0.3549, 0.4842, 8.541), (0.3246, -0.07704, 7.792), (0.3246, -0.07704, 8.541), (0.3246, 0.1515, 7.792), (0.3246, 0.1515, 8.541), (0.3549, -0.07704, 7.792), (0.3549, -0.07704, 8.541), (0.3549, 0.1515, 7.792), (0.3549, 0.1515, 8.541), (-0.02001, -0.3946, 7.792), (-0.02001, -0.3946, 8.541), (-0.02001, -0.166, 7.792), (-0.02001, -0.166, 8.541), (0.01036, -0.3946, 7.792), (0.01036, -0.3946, 8.541), (0.01036, -0.166, 7.792), (0.01036, -0.166, 8.541), (-0.02001, 0.2556, 7.792), (-0.02001, 0.2556, 8.541), (-0.02001, 0.4842, 7.792), (-0.02001, 0.4842, 8.541), (0.01036, 0.2556, 7.792), (0.01036, 0.2556, 8.541), (0.01036, 0.4842, 7.792), (0.01036, 0.4842, 8.541), (-0.02001, -0.07704, 7.792), (-0.02001, -0.07704, 8.541), (-0.02001, 0.1515, 7.792), (-0.02001, 0.1515, 8.541), (0.01036, -0.07704, 7.792), (0.01036, -0.07704, 8.541), (0.01036, 0.1515, 7.792), (0.01036, 0.1515, 8.541), (-0.9648, -0.2662, 1.932), (-0.9648, -0.2662, 8.545), (-0.9648, -0.09121, 1.932), (-0.9648, -0.09121, 8.545), (-0.9633, -0.2662, 1.932), (-0.9633, -0.2662, 8.545), (-0.9633, -0.09121, 1.932), (-0.9633, -0.09121, 8.545), (-0.9648, -0.5113, 1.932), (-0.9648, -0.5113, 8.545), (-0.9648, -0.3363, 1.932), (-0.9648, -0.3363, 8.545), (-0.9633, -0.5113, 1.932), (-0.9633, -0.5113, 8.545), (-0.9633, -0.3363, 1.932), (-0.9633, -0.3363, 8.545), (-0.9648, -0.7618, 1.932), (-0.9648, -0.7618, 8.545), (-0.9648, -0.5868, 1.932), (-0.9648, -0.5868, 8.545), (-0.9633, -0.7618, 1.932), (-0.9633, -0.7618, 8.545), (-0.9633, -0.5868, 1.932), (-0.9633, -0.5868, 8.545), (-0.6494, -0.8576, 1.932), (-0.6494, -0.8576, 8.545), (-0.8587, -0.8576, 1.932), (-0.8587, -0.8576, 8.545), (-0.6494, -0.8561, 1.932), (-0.6494, -0.8561, 8.545), (-0.8587, -0.8561, 1.932), (-0.8587, -0.8561, 8.545), (-0.3617, -0.8576, 1.932), (-0.3617, -0.8576, 8.545), (-0.571, -0.8576, 1.932), (-0.571, -0.8576, 8.545), (-0.3617, -0.8561, 1.932), (-0.3617, -0.8561, 8.545), (-0.571, -0.8561, 1.932), (-0.571, -0.8561, 8.545), (-0.05218, -0.8576, 1.932), (-0.05218, -0.8576, 8.545), (-0.2615, -0.8576, 1.932), (-0.2615, -0.8576, 8.545), (-0.05218, -0.8561, 1.932), (-0.05218, -0.8561, 8.545), (-0.2615, -0.8561, 1.932), (-0.2615, -0.8561, 8.545), (-1.0, -0.9268, 0.3423), (-1.0, -0.9268, 1.0), (0.0, -0.9268, 0.3423), (0.0, -0.9268, 1.0), (-1.0, 0.0, 0.3423), (-1.0, 0.0, 1.0), (0.0, 0.0, 1.0), (0.0, 0.0, 0.3423), (-0.9823, -0.9268, 1.0), (-0.9823, -0.9268, 0.3423), (-0.9823, 0.0, 0.3423), (-0.9823, 0.0, 1.0), (-1.0, -0.9109, 0.3423), (0.0, -0.9109, 1.0), (0.0, -0.9109, 0.3423), (-1.0, -0.9109, 1.0), (-0.9823, -0.9109, 0.3423), (-0.9823, -0.9109, 1.0), (-1.0, -0.8985, 1.0), (-1.0, -0.8985, 0.3423), (0.0, -0.8985, 1.0), (0.0, -0.8985, 0.3423), (-0.9823, -0.8985, 0.3423), (-0.9823, -0.8985, 1.0), (-1.0, -0.8619, 1.0), (-1.0, -0.8619, 0.3423), (0.0, -0.8619, 1.0), (0.0, -0.8619, 0.3423), (-0.9823, -0.8619, 0.3423), (-0.9823, -0.8619, 1.0), (-1.0, -0.8165, 1.0), (-1.0, -0.8165, 0.3423), (0.0, -0.8165, 1.0), (0.0, -0.8165, 0.3423), (-0.9823, -0.8165, 0.3423), (-0.9823, -0.8165, 1.0), (-0.909, -0.9268, 0.3423), (-0.909, 0.0, 1.0), (-0.909, -0.9268, 1.0), (-0.909, 0.0, 0.3423), (-0.909, -0.9109, 1.0), (-0.909, -0.9109, 0.3423), (-0.909, -0.8985, 0.3423), (-0.909, -0.8985, 1.0), (-0.909, -0.8619, 1.0), (-0.909, -0.8619, 0.3423), (-0.909, -0.8165, 0.3423), (0.0, -0.8619, 8.146), (-1.0, -0.05337, 1.0), (-1.0, -0.05337, 0.3423), (0.0, -0.05337, 1.0), (0.0, -0.05337, 0.3423), (-0.9823, -0.05337, 0.3423), (-0.9823, -0.05337, 1.0), (-0.909, -0.05337, 1.0), (-0.909, -0.05337, 0.3423), (-0.9457, -0.9268, 1.0), (-0.9457, 0.0, 0.3423), (-0.9457, -0.9109, 0.3423), (-0.9457, -0.8985, 0.3423), (-0.9457, -0.8619, 0.3423), (-0.9457, -0.8165, 0.3423), (-0.9457, -0.9268, 0.3423), (-0.9457, 0.0, 1.0), (-0.9457, -0.9109, 1.0), (-0.9457, -0.8985, 1.0), (-0.9457, -0.8619, 1.0), (0.0, -0.8165, 8.146), (-0.9457, -0.05337, 0.3423), (-0.9457, -0.05337, 1.0), (-0.6048, -0.9268, 0.3423), (-0.3018, -0.9268, 0.3423), (-0.6048, 0.0, 1.0), (-0.3018, 0.0, 1.0), (-0.6048, -0.9109, 1.0), (-0.3018, -0.9109, 1.0), (-0.6048, -0.8985, 1.0), (-0.3018, -0.8985, 1.0), (-0.6048, -0.8619, 1.0), (-0.3018, -0.8619, 1.0), (-0.6048, -0.8165, 1.0), (-0.3018, -0.8165, 1.0), (-0.3018, -0.9268, 1.0), (-0.6048, -0.9268, 1.0), (-0.3018, 0.0, 0.3423), (-0.6048, 0.0, 0.3423), (-0.3018, -0.9109, 0.3423), (-0.6048, -0.9109, 0.3423), (-0.3018, -0.8985, 0.3423), (-0.6048, -0.8985, 0.3423), (-0.3018, -0.8619, 0.3423), (-0.6048, -0.8619, 0.3423), (-0.3018, -0.8165, 0.3423), (-0.6048, -0.8165, 0.3423), (-0.6048, -0.05337, 1.0), (-0.3018, -0.05337, 1.0), (-0.3018, -0.05337, 0.3423), (-0.6048, -0.05337, 0.3423), (-1.0, -0.3037, 0.3423), (-1.0, -0.554, 0.3423), (0.0, -0.3037, 1.0), (0.0, -0.554, 1.0), (0.0, -0.3037, 0.3423), (0.0, -0.554, 0.3423), (-0.9823, -0.3037, 0.3423), (-0.9823, -0.554, 0.3423), (-0.9823, -0.3037, 1.0), (-0.9823, -0.554, 1.0), (-0.909, -0.3037, 1.0), (-0.909, -0.554, 1.0), (-0.909, -0.3037, 0.3423), (-0.909, -0.554, 0.3423), (-1.0, -0.554, 1.0), (-1.0, -0.3037, 1.0), (-0.9457, -0.3037, 0.3423), (-0.9457, -0.554, 0.3423), (-0.9457, -0.3037, 1.0), (-0.9457, -0.554, 1.0), (-0.3018, -0.3037, 1.0), (-0.3018, -0.554, 1.0), (-0.6048, -0.3037, 1.0), (-0.6048, -0.554, 1.0), (-0.6048, -0.3037, 0.3423), (-0.6048, -0.554, 0.3423), (-0.3018, -0.3037, 0.3423), (-0.3018, -0.554, 0.3423), (-1.0, -0.2621, 1.0), (-1.0, -0.09491, 1.0), (-1.0, -0.09491, 0.3423), (-1.0, -0.2621, 0.3423), (0.0, -0.09491, 1.0), (0.0, -0.2621, 1.0), (0.0, -0.09491, 0.3423), (0.0, -0.2621, 0.3423), (-0.9823, -0.09491, 0.3423), (-0.9823, -0.2621, 0.3423), (-0.9823, -0.09491, 1.0), (-0.9823, -0.2621, 1.0), (-0.909, -0.09491, 1.0), (-0.909, -0.2621, 1.0), (-0.909, -0.09491, 0.3423), (-0.909, -0.2621, 0.3423), (-0.9457, -0.09491, 0.3423), (-0.9457, -0.2621, 0.3423), (-0.9457, -0.09491, 1.0), (-0.9457, -0.2621, 1.0), (-0.3018, -0.09491, 1.0), (-0.3018, -0.2621, 1.0), (-0.6048, -0.09491, 1.0), (-0.6048, -0.2621, 1.0), (-0.6048, -0.09491, 0.3423), (-0.6048, -0.2621, 0.3423), (-0.3018, -0.09491, 0.3423), (-0.3018, -0.2621, 0.3423), (-1.0, -0.3459, 0.3423), (-1.0, -0.5088, 0.3423), (0.0, -0.3459, 1.0), (0.0, -0.5088, 1.0), (0.0, -0.3459, 0.3423), (0.0, -0.5088, 0.3423), (-0.9823, -0.3459, 0.3423), (-0.9823, -0.5088, 0.3423), (-0.9823, -0.3459, 1.0), (-0.9823, -0.5088, 1.0), (-0.909, -0.3459, 1.0), (-0.909, -0.5088, 1.0), (-0.909, -0.3459, 0.3423), (-0.909, -0.5088, 0.3423), (-1.0, -0.5088, 1.0), (-1.0, -0.3459, 1.0), (-0.9457, -0.3459, 0.3423), (-0.9457, -0.5088, 0.3423), (-0.9457, -0.3459, 1.0), (-0.9457, -0.5088, 1.0), (-0.3018, -0.3459, 1.0), (-0.3018, -0.5088, 1.0), (-0.6048, -0.3459, 1.0), (-0.6048, -0.5088, 1.0), (-0.6048, -0.3459, 0.3423), (-0.6048, -0.5088, 0.3423), (-0.3018, -0.3459, 0.3423), (-0.3018, -0.5088, 0.3423), (-1.0, -0.6001, 0.3423), (-1.0, -0.7582, 0.3423), (0.0, -0.6001, 1.0), (0.0, -0.7582, 1.0), (0.0, -0.6001, 0.3423), (0.0, -0.7582, 0.3423), (-0.9823, -0.6001, 0.3423), (-0.9823, -0.7582, 0.3423), (-0.9823, -0.6001, 1.0), (-0.9823, -0.7582, 1.0), (-0.909, -0.6001, 1.0), (-0.909, -0.7582, 1.0), (-0.909, -0.6001, 0.3423), (-0.909, -0.7582, 0.3423), (-0.9457, -0.6001, 0.3423), (-0.9457, -0.7582, 0.3423), (-0.9457, -0.6001, 1.0), (-0.9457, -0.7582, 1.0), (-0.3018, -0.6001, 1.0), (-0.3018, -0.7582, 1.0), (-0.6048, -0.6001, 1.0), (-0.6048, -0.7582, 1.0), (-0.6048, -0.6001, 0.3423), (-0.6048, -0.7582, 0.3423), (-0.3018, -0.6001, 0.3423), (-0.3018, -0.7582, 0.3423), (-1.0, -0.7582, 1.0), (-1.0, -0.6001, 1.0), (-0.6688, -0.9268, 1.0), (-0.845, -0.9268, 1.0), (-0.6688, 0.0, 0.3423), (-0.845, 0.0, 0.3423), (-0.6688, -0.9109, 0.3423), (-0.845, -0.9109, 0.3423), (-0.6688, -0.8985, 0.3423), (-0.845, -0.8985, 0.3423), (-0.6688, -0.8619, 0.3423), (-0.845, -0.8619, 0.3423), (-0.6688, -0.8165, 0.3423), (-0.845, -0.8165, 0.3423), (-0.6688, -0.05337, 0.3423), (-0.845, -0.05337, 0.3423), (-0.845, -0.9268, 0.3423), (-0.6688, -0.9268, 0.3423), (-0.845, 0.0, 1.0), (-0.6688, 0.0, 1.0), (-0.845, -0.9109, 1.0), (-0.6688, -0.9109, 1.0), (-0.845, -0.8985, 1.0), (-0.6688, -0.8985, 1.0), (-0.845, -0.8619, 1.0), (-0.6688, -0.8619, 1.0), (-0.845, -0.8165, 1.0), (-0.6688, -0.8165, 1.0), (-0.845, -0.05337, 1.0), (-0.6688, -0.05337, 1.0), (-0.6688, -0.3037, 0.3423), (-0.845, -0.3037, 0.3423), (-0.6688, -0.554, 0.3423), (-0.845, -0.554, 0.3423), (-0.845, -0.3037, 1.0), (-0.6688, -0.3037, 1.0), (-0.845, -0.554, 1.0), (-0.6688, -0.554, 1.0), (-0.845, -0.09491, 1.0), (-0.6688, -0.09491, 1.0), (-0.845, -0.2621, 1.0), (-0.6688, -0.2621, 1.0), (-0.6688, -0.09491, 0.3423), (-0.845, -0.09491, 0.3423), (-0.6688, -0.2621, 0.3423), (-0.845, -0.2621, 0.3423), (-0.845, -0.3459, 1.0), (-0.6688, -0.3459, 1.0), (-0.845, -0.5088, 1.0), (-0.6688, -0.5088, 1.0), (-0.6688, -0.3459, 0.3423), (-0.845, -0.3459, 0.3423), (-0.6688, -0.5088, 0.3423), (-0.845, -0.5088, 0.3423), (-0.6688, -0.6001, 0.3423), (-0.845, -0.6001, 0.3423), (-0.6688, -0.7582, 0.3423), (-0.845, -0.7582, 0.3423), (-0.845, -0.6001, 1.0), (-0.6688, -0.6001, 1.0), (-0.845, -0.7582, 1.0), (-0.6688, -0.7582, 1.0), (-0.5351, -0.9268, 0.3423), (-0.3715, -0.9268, 0.3423), (-0.5351, 0.0, 1.0), (-0.3715, 0.0, 1.0), (-0.5351, -0.9109, 1.0), (-0.3715, -0.9109, 1.0), (-0.5351, -0.8985, 1.0), (-0.3715, -0.8985, 1.0), (-0.5351, -0.8619, 1.0), (-0.3715, -0.8619, 1.0), (-0.5351, -0.8165, 1.0), (-0.3715, -0.8165, 1.0), (-0.3715, -0.9268, 1.0), (-0.5351, -0.9268, 1.0), (-0.3715, 0.0, 0.3423), (-0.5351, 0.0, 0.3423), (-0.3715, -0.9109, 0.3423), (-0.5351, -0.9109, 0.3423), (-0.3715, -0.8985, 0.3423), (-0.5351, -0.8985, 0.3423), (-0.3715, -0.8619, 0.3423), (-0.5351, -0.8619, 0.3423), (-0.3715, -0.8165, 0.3423), (-0.5351, -0.8165, 0.3423), (-0.5351, -0.05337, 1.0), (-0.3715, -0.05337, 1.0), (-0.3715, -0.05337, 0.3423), (-0.5351, -0.05337, 0.3423), (-0.3715, -0.3037, 0.3423), (-0.5351, -0.3037, 0.3423), (-0.3715, -0.554, 0.3423), (-0.5351, -0.554, 0.3423), (-0.5351, -0.3037, 1.0), (-0.3715, -0.3037, 1.0), (-0.5351, -0.554, 1.0), (-0.3715, -0.554, 1.0), (-0.5351, -0.09491, 1.0), (-0.3715, -0.09491, 1.0), (-0.5351, -0.2621, 1.0), (-0.3715, -0.2621, 1.0), (-0.3715, -0.09491, 0.3423), (-0.5351, -0.09491, 0.3423), (-0.3715, -0.2621, 0.3423), (-0.5351, -0.2621, 0.3423), (-0.5351, -0.3459, 1.0), (-0.3715, -0.3459, 1.0), (-0.5351, -0.5088, 1.0), (-0.3715, -0.5088, 1.0), (-0.3715, -0.3459, 0.3423), (-0.5351, -0.3459, 0.3423), (-0.3715, -0.5088, 0.3423), (-0.5351, -0.5088, 0.3423), (-0.3715, -0.6001, 0.3423), (-0.5351, -0.6001, 0.3423), (-0.3715, -0.7582, 0.3423), (-0.5351, -0.7582, 0.3423), (-0.5351, -0.6001, 1.0), (-0.3715, -0.6001, 1.0), (-0.5351, -0.7582, 1.0), (-0.3715, -0.7582, 1.0), (-0.2462, -0.9268, 0.3423), (-0.05561, -0.9268, 0.3423), (-0.2462, 0.0, 1.0), (-0.05561, 0.0, 1.0), (-0.2462, -0.9109, 1.0), (-0.05561, -0.9109, 1.0), (-0.2462, -0.8985, 1.0), (-0.05561, -0.8985, 1.0), (-0.2462, -0.8619, 1.0), (-0.05561, -0.8619, 1.0), (-0.2462, -0.8165, 1.0), (-0.05561, -0.8165, 1.0), (-0.2462, -0.05337, 1.0), (-0.05561, -0.05337, 1.0), (-0.05561, -0.9268, 1.0), (-0.2462, -0.9268, 1.0), (-0.05561, 0.0, 0.3423), (-0.2462, 0.0, 0.3423), (-0.05561, -0.9109, 0.3423), (-0.2462, -0.9109, 0.3423), (-0.05561, -0.8985, 0.3423), (-0.2462, -0.8985, 0.3423), (-0.05561, -0.8619, 0.3423), (-0.2462, -0.8619, 0.3423), (-0.05561, -0.8165, 0.3423), (-0.2462, -0.8165, 0.3423), (-0.05561, -0.05337, 0.3423), (-0.2462, -0.05337, 0.3423), (-0.2462, -0.3037, 1.0), (-0.05561, -0.3037, 1.0), (-0.2462, -0.554, 1.0), (-0.05561, -0.554, 1.0), (-0.05561, -0.3037, 0.3423), (-0.2462, -0.3037, 0.3423), (-0.05561, -0.554, 0.3423), (-0.2462, -0.554, 0.3423), (-0.05561, -0.09491, 0.3423), (-0.2462, -0.09491, 0.3423), (-0.05561, -0.2621, 0.3423), (-0.2462, -0.2621, 0.3423), (-0.2462, -0.09491, 1.0), (-0.05561, -0.09491, 1.0), (-0.2462, -0.2621, 1.0), (-0.05561, -0.2621, 1.0), (-0.05561, -0.3459, 0.3423), (-0.2462, -0.3459, 0.3423), (-0.05561, -0.5088, 0.3423), (-0.2462, -0.5088, 0.3423), (-0.2462, -0.3459, 1.0), (-0.05561, -0.3459, 1.0), (-0.2462, -0.5088, 1.0), (-0.05561, -0.5088, 1.0), (-0.2462, -0.6001, 1.0), (-0.05561, -0.6001, 1.0), (-0.2462, -0.7582, 1.0), (-0.05561, -0.7582, 1.0), (-0.05561, -0.6001, 0.3423), (-0.2462, -0.6001, 0.3423), (-0.05561, -0.7582, 0.3423), (-0.2462, -0.7582, 0.3423), (0.0, -0.8165, 1.974), (0.0, -0.8619, 1.974), (-0.9823, -0.8165, 1.974), (-0.9823, -0.8619, 1.974), (-0.05561, -0.8619, 1.974), (-0.9823, -0.7582, 1.974), (-0.05561, -0.8165, 1.974), (-0.9457, -0.8619, 1.974), (-0.909, -0.8619, 1.974), (0.0, -0.8619, 8.713), (0.0, -0.8165, 8.713), (-0.909, -0.7582, 1.974), (-0.9823, 0.0, 1.974), (-0.9823, -0.05337, 1.974), (-0.9457, 0.0, 1.974), (-0.9457, -0.05337, 1.974), (-0.9457, -0.7582, 1.974), (-0.6688, -0.8619, 1.974), (-0.6048, -0.8619, 1.974), (-0.3715, -0.8619, 1.974), (-0.3018, -0.8619, 1.974), (-0.6688, -0.8165, 1.974), (-0.6048, -0.8165, 1.974), (-0.3715, -0.8165, 1.974), (-0.3018, -0.8165, 1.974), (-0.9823, -0.2621, 1.974), (-0.9823, -0.3037, 1.974), (-0.9823, -0.5088, 1.974), (-0.9823, -0.554, 1.974), (-0.9457, -0.2621, 1.974), (-0.9457, -0.3037, 1.974), (-0.9457, -0.5088, 1.974), (-0.9457, -0.554, 1.974), (-0.9823, -0.09491, 1.974), (-0.9457, -0.09491, 1.974), (-0.9823, -0.3459, 1.974), (-0.9457, -0.3459, 1.974), (-0.9823, -0.6001, 1.974), (-0.9457, -0.6001, 1.974), (-0.845, -0.8619, 1.974), (-0.845, -0.8165, 1.974), (-0.845, -0.7582, 1.974), (-0.5351, -0.8619, 1.974), (-0.5351, -0.8165, 1.974), (-0.2462, -0.8619, 1.974), (-0.2462, -0.8165, 1.974), (-0.9823, -0.8165, 8.146), (-0.9823, -0.8619, 8.146), (-0.05561, -0.8619, 8.146), (-0.9823, -0.7582, 8.146), (-0.05561, -0.8165, 8.146), (-0.9457, -0.8619, 8.146), (-0.909, -0.8619, 8.146), (-0.9457, -0.2625, 1.0), (-0.9823, -0.2625, 1.0), (-0.909, -0.7582, 8.146), (-0.9823, 0.0, 8.146), (-0.9823, -0.05337, 8.146), (-0.9457, 0.0, 8.146), (-0.9457, -0.05337, 8.146), (-0.9457, -0.7582, 8.146), (-0.6688, -0.8619, 8.146), (-0.6048, -0.8619, 8.146), (-0.3715, -0.8619, 8.146), (-0.3018, -0.8619, 8.146), (-0.6688, -0.8165, 8.146), (-0.6048, -0.8165, 8.146), (-0.3715, -0.8165, 8.146), (-0.3018, -0.8165, 8.146), (-0.9823, -0.2621, 8.146), (-0.9823, -0.3037, 8.146), (-0.9823, -0.5088, 8.146), (-0.9823, -0.554, 8.146), (-0.9457, -0.2621, 8.146), (-0.9457, -0.3037, 8.146), (-0.9457, -0.5088, 8.146), (-0.9457, -0.554, 8.146), (-0.9823, -0.09491, 8.146), (-0.9457, -0.09491, 8.146), (-0.9823, -0.3459, 8.146), (-0.9457, -0.3459, 8.146), (-0.9823, -0.6001, 8.146), (-0.9457, -0.6001, 8.146), (-0.845, -0.8619, 8.146), (-0.845, -0.8165, 8.146), (-0.845, -0.7582, 8.146), (-0.5351, -0.8619, 8.146), (-0.5351, -0.8165, 8.146), (-0.2462, -0.8619, 8.146), (-0.2462, -0.8165, 8.146), (-0.9823, -0.8165, 8.713), (-0.9823, -0.8619, 8.713), (-0.05561, -0.8619, 8.713), (-0.9823, -0.7582, 8.713), (-0.05561, -0.8165, 8.713), (-0.9457, -0.8619, 8.713), (-0.909, -0.8619, 8.713), (-0.992, -0.8716, 8.95), (-0.992, -0.8716, 8.713), (-0.909, -0.7582, 8.713), (-0.9823, 0.0, 8.713), (-0.9823, -0.05337, 8.713), (-0.9457, 0.0, 8.713), (-0.9457, -0.05337, 8.713), (-0.9457, -0.7582, 8.713), (-0.6688, -0.8619, 8.713), (-0.6048, -0.8619, 8.713), (-0.3715, -0.8619, 8.713), (-0.3018, -0.8619, 8.713), (-0.6688, -0.8165, 8.713), (-0.6048, -0.8165, 8.713), (-0.3715, -0.8165, 8.713), (-0.3018, -0.8165, 8.713), (-0.9823, -0.2621, 8.713), (-0.9823, -0.3037, 8.713), (-0.9823, -0.5088, 8.713), (-0.9823, -0.554, 8.713), (-0.9457, -0.2621, 8.713), (-0.9457, -0.3037, 8.713), (-0.9457, -0.5088, 8.713), (-0.9457, -0.554, 8.713), (-0.9823, -0.09491, 8.713), (-0.9457, -0.09491, 8.713), (-0.9823, -0.3459, 8.713), (-0.9457, -0.3459, 8.713), (-0.9823, -0.6001, 8.713), (-0.9457, -0.6001, 8.713), (-0.845, -0.8619, 8.713), (-0.845, -0.8165, 8.713), (-0.845, -0.7582, 8.713), (-0.5351, -0.8619, 8.713), (-0.5351, -0.8165, 8.713), (-0.2462, -0.8619, 8.713), (-0.2462, -0.8165, 8.713), (-0.9823, -0.2625, 1.974), (-0.9457, -0.2625, 1.974), (-0.9823, -0.2625, 8.146), (-0.9457, -0.2625, 8.146), (-0.9823, -0.2625, 8.713), (-0.9457, -0.2625, 8.713), (-0.9823, -0.5143, 1.0), (-0.9457, -0.5143, 1.0), (-0.9823, -0.5143, 1.974), (-0.9457, -0.5143, 1.974), (-0.9823, -0.5143, 8.146), (-0.9457, -0.5143, 8.146), (-0.9823, -0.5143, 8.713), (-0.9457, -0.5143, 8.713), (-0.9457, -0.7619, 1.974), (-0.9457, -0.7619, 1.0), (-0.9823, -0.7619, 1.0), (-0.9823, -0.7619, 1.974), (-0.9823, -0.7619, 8.713), (-0.9823, -0.7619, 8.146), (-0.9457, -0.7619, 8.146), (-0.9457, -0.7619, 8.713), (-0.6673, -0.8165, 1.0), (-0.6673, -0.8619, 1.0), (-0.6673, -0.8165, 1.974), (-0.6673, -0.8619, 1.974), (-0.6673, -0.8165, 8.146), (-0.6673, -0.8619, 8.146), (-0.6673, -0.8165, 8.713), (-0.6673, -0.8619, 8.713), (-0.3695, -0.8619, 1.0), (-0.3695, -0.8619, 1.974), (-0.3695, -0.8165, 1.0), (-0.3695, -0.8165, 1.974), (-0.3695, -0.8165, 8.146), (-0.3695, -0.8619, 8.146), (-0.3695, -0.8165, 8.713), (-0.3695, -0.8619, 8.713), (-0.0529, -0.8165, 1.0), (-0.0529, -0.8619, 1.0), (-0.0529, -0.8165, 1.974), (-0.0529, -0.8619, 1.974), (-0.0529, -0.8165, 8.713), (-0.0529, -0.8165, 8.146), (-0.0529, -0.8619, 8.146), (-0.0529, -0.8619, 8.713), (0.0, -0.8165, 8.95), (0.0, -0.8619, 8.95), (-0.9823, -0.8165, 8.95), (-0.9823, -0.8619, 8.95), (-0.05561, -0.8619, 8.95), (-0.9823, -0.7582, 8.95), (-0.05561, -0.8165, 8.95), (-0.9457, -0.8619, 8.95), (-0.909, -0.8619, 8.95), (-0.9457, -0.8165, 8.95), (-0.909, -0.8165, 8.95), (-0.909, -0.7582, 8.95), (-0.9823, 0.0, 8.95), (-0.9823, -0.05337, 8.95), (-0.9457, 0.0, 8.95), (-0.9457, -0.05337, 8.95), (-0.9457, -0.7582, 8.95), (-0.6688, -0.8619, 8.95), (-0.6048, -0.8619, 8.95), (-0.3715, -0.8619, 8.95), (-0.3018, -0.8619, 8.95), (-0.6688, -0.8165, 8.95), (-0.6048, -0.8165, 8.95), (-0.3715, -0.8165, 8.95), (-0.3018, -0.8165, 8.95), (-0.9823, -0.2621, 8.95), (-0.9823, -0.3037, 8.95), (-0.9823, -0.5088, 8.95), (-0.9823, -0.554, 8.95), (-0.9457, -0.2621, 8.95), (-0.9457, -0.3037, 8.95), (-0.9457, -0.5088, 8.95), (-0.9457, -0.554, 8.95), (-0.9823, -0.09491, 8.95), (-0.9457, -0.09491, 8.95), (-0.9823, -0.3459, 8.95), (-0.9457, -0.3459, 8.95), (-0.9823, -0.6001, 8.95), (-0.9457, -0.6001, 8.95), (-0.845, -0.8619, 8.95), (-0.845, -0.8165, 8.95), (-0.845, -0.7582, 8.95), (-0.5351, -0.8619, 8.95), (-0.5351, -0.8165, 8.95), (-0.2462, -0.8619, 8.95), (-0.2462, -0.8165, 8.95), (-0.9823, -0.2625, 8.95), (-0.9457, -0.2625, 8.95), (-0.9823, -0.5143, 8.95), (-0.9457, -0.5143, 8.95), (-0.9823, -0.7619, 8.95), (-0.9457, -0.7619, 8.95), (-0.6673, -0.8165, 8.95), (-0.6673, -0.8619, 8.95), (-0.3695, -0.8165, 8.95), (-0.3695, -0.8619, 8.95), (-0.0529, -0.8165, 8.95), (-0.0529, -0.8619, 8.95), (-0.992, -0.8262, 8.713), (-0.06528, -0.8716, 8.713), (0.0, -0.8716, 8.713), (-0.992, -0.7679, 8.713), (-0.9553, -0.8716, 8.713), (-0.9187, -0.8716, 8.713), (-0.677, -0.8716, 8.713), (-0.677, -0.8716, 8.95), (-0.3812, -0.8716, 8.95), (-0.3812, -0.8716, 8.713), (-0.3115, -0.8716, 8.713), (-0.3115, -0.8716, 8.95), (-0.992, 0.0, 8.713), (-0.992, -0.06303, 8.713), (-0.6785, -0.8716, 8.95), (-0.6785, -0.8716, 8.713), (-0.6145, -0.8716, 8.713), (-0.6145, -0.8716, 8.95), (-0.992, -0.1046, 8.95), (-0.992, -0.1046, 8.713), (-0.992, -0.2718, 8.713), (-0.992, -0.3134, 8.713), (-0.992, -0.5184, 8.713), (-0.992, -0.5637, 8.713), (-0.992, -0.2722, 8.713), (-0.992, -0.2722, 8.95), (-0.9187, -0.8716, 8.95), (-0.8547, -0.8716, 8.713), (-0.8547, -0.8716, 8.95), (-0.992, -0.3556, 8.713), (-0.992, -0.6098, 8.713), (-0.992, -0.7679, 8.95), (-0.06257, -0.8716, 8.95), (-0.06257, -0.8716, 8.713), (-0.5448, -0.8716, 8.713), (-0.2559, -0.8716, 8.713), (-0.992, -0.524, 8.713), (-0.992, -0.7716, 8.713), (-0.3792, -0.8716, 8.713), (-0.992, -0.8262, 8.95), (-0.06528, -0.8716, 8.95), (0.0, -0.8716, 8.95), (-0.9553, -0.8716, 8.95), (-0.992, 0.0, 8.95), (-0.992, -0.06303, 8.95), (-0.992, -0.2718, 8.95), (-0.992, -0.3134, 8.95), (-0.992, -0.5184, 8.95), (-0.992, -0.5637, 8.95), (-0.992, -0.3556, 8.95), (-0.992, -0.6098, 8.95), (-0.5448, -0.8716, 8.95), (-0.2559, -0.8716, 8.95), (-0.992, -0.524, 8.95), (-0.992, -0.7716, 8.95), (-0.3792, -0.8716, 8.95), (-0.05561, 0.0, 8.146), (0.0, 0.0, 8.146), (-0.05561, 0.0, 8.713), (-0.6688, 0.0, 8.146), (-0.6048, 0.0, 8.146), (-0.3715, 0.0, 8.146), (-0.3018, 0.0, 8.146), (-0.3018, 0.0, 8.713), (0.0, 0.0, 8.713), (-0.6688, 0.0, 8.713), (-0.6048, 0.0, 8.713), (-0.3715, 0.0, 8.713)], [], [(0, 1, 3, 2), (2, 3, 7, 6), (6, 7, 5, 4), (4, 5, 1, 0), (2, 6, 4, 0), (7, 3, 1, 5), (8, 9, 11, 10), (10, 11, 15, 14), (14, 15, 13, 12), (12, 13, 9, 8), (10, 14, 12, 8), (15, 11, 9, 13), (16, 17, 19, 18), (18, 19, 23, 22), (22, 23, 21, 20), (20, 21, 17, 16), (18, 22, 20, 16), (23, 19, 17, 21), (24, 25, 27, 26), (26, 27, 31, 30), (30, 31, 29, 28), (28, 29, 25, 24), (26, 30, 28, 24), (31, 27, 25, 29), (32, 33, 35, 34), (34, 35, 39, 38), (38, 39, 37, 36), (36, 37, 33, 32), (34, 38, 36, 32), (39, 35, 33, 37), (40, 41, 43, 42), (42, 43, 47, 46), (46, 47, 45, 44), (44, 45, 41, 40), (42, 46, 44, 40), (47, 43, 41, 45), (48, 49, 51, 50), (50, 51, 55, 54), (54, 55, 53, 52), (52, 53, 49, 48), (50, 54, 52, 48), (55, 51, 49, 53), (56, 57, 59, 58), (58, 59, 63, 62), (62, 63, 61, 60), (60, 61, 57, 56), (58, 62, 60, 56), (63, 59, 57, 61), (64, 65, 67, 66), (66, 67, 71, 70), (70, 71, 69, 68), (68, 69, 65, 64), (66, 70, 68, 64), (71, 67, 65, 69), (72, 73, 75, 74), (74, 75, 79, 78), (78, 79, 77, 76), (76, 77, 73, 72), (74, 78, 76, 72), (79, 75, 73, 77), (80, 81, 83, 82), (82, 83, 87, 86), (86, 87, 85, 84), (84, 85, 81, 80), (82, 86, 84, 80), (87, 83, 81, 85), (88, 89, 91, 90), (90, 91, 95, 94), (94, 95, 93, 92), (92, 93, 89, 88), (90, 94, 92, 88), (95, 91, 89, 93), (96, 97, 99, 98), (98, 99, 103, 102), (102, 103, 101, 100), (100, 101, 97, 96), (98, 102, 100, 96), (103, 99, 97, 101), (104, 105, 107, 106), (106, 107, 111, 110), (110, 111, 109, 108), (108, 109, 105, 104), (106, 110, 108, 104), (111, 107, 105, 109), (112, 113, 115, 114), (114, 115, 119, 118), (118, 119, 117, 116), (116, 117, 113, 112), (114, 118, 116, 112), (119, 115, 113, 117), (120, 121, 123, 122), (122, 123, 127, 126), (126, 127, 125, 124), (124, 125, 121, 120), (122, 126, 124, 120), (127, 123, 121, 125), (128, 129, 131, 130), (130, 131, 135, 134), (134, 135, 133, 132), (132, 133, 129, 128), (130, 134, 132, 128), (135, 131, 129, 133), (136, 137, 139, 138), (138, 139, 143, 142), (142, 143, 141, 140), (140, 141, 137, 136), (138, 142, 140, 136), (143, 139, 137, 141), (144, 145, 147, 146), (146, 147, 151, 150), (150, 151, 149, 148), (148, 149, 145, 144), (146, 150, 148, 144), (151, 147, 145, 149), (152, 153, 155, 154), (154, 155, 159, 158), (158, 159, 157, 156), (156, 157, 153, 152), (154, 158, 156, 152), (159, 155, 153, 157), (160, 161, 163, 162), (162, 163, 167, 166), (166, 167, 165, 164), (164, 165, 161, 160), (162, 166, 164, 160), (167, 163, 161, 165), (177, 176, 169, 168), (185, 183, 169, 176), (516, 182, 170, 499), (217, 216, 173, 172), (180, 184, 177, 168), (232, 185, 176, 224), (230, 224, 176, 177), (233, 191, 185, 232), (187, 190, 184, 180), (168, 169, 183, 180), (518, 189, 182, 516), (191, 186, 183, 185), (197, 192, 186, 191), (520, 195, 189, 518), (193, 196, 190, 187), (234, 197, 191, 233), (180, 183, 186, 187), (401, 246, 576, 575), (199, 202, 196, 193), (522, 201, 195, 520), (203, 198, 192, 197), (187, 186, 192, 193), (359, 376, 198, 203), (556, 355, 201, 522), (351, 357, 202, 199), (304, 312, 611, 612), (193, 192, 198, 199), (358, 366, 707, 708), (365, 363, 214, 229), (229, 214, 213, 228), (246, 446, 600, 576), (400, 212, 211, 398), (228, 213, 210, 227), (227, 210, 209, 226), (398, 211, 208, 396), (392, 379, 206, 204), (396, 208, 206, 379), (226, 209, 204, 230), (225, 207, 223, 236), (394, 205, 222, 404), (508, 249, 582, 603), (172, 178, 220, 217), (514, 175, 219, 524), (179, 173, 216, 221), (296, 295, 216, 217), (205, 231, 237, 222), (178, 225, 236, 220), (184, 226, 230, 177), (190, 227, 226, 184), (196, 228, 227, 190), (202, 229, 228, 196), (357, 365, 229, 202), (436, 361, 569, 599), (285, 341, 589, 590), (212, 234, 233, 211), (211, 233, 232, 208), (204, 206, 224, 230), (208, 232, 224, 206), (380, 253, 265, 390), (452, 252, 264, 464), (500, 241, 263, 510), (440, 240, 262, 462), (502, 243, 250, 513), (442, 242, 251, 451), (498, 513, 250, 239), (438, 451, 251, 238), (504, 245, 243, 502), (444, 244, 242, 442), (506, 247, 245, 504), (446, 246, 244, 444), (340, 284, 588, 594), (312, 237, 573, 592), (552, 369, 249, 508), (496, 371, 248, 448), (432, 373, 261, 388), (492, 375, 260, 460), (388, 261, 259, 386), (460, 260, 258, 458), (386, 259, 257, 384), (458, 258, 256, 456), (384, 257, 255, 382), (456, 256, 254, 454), (382, 255, 238, 393), (454, 254, 239, 439), (480, 321, 292, 466), (488, 349, 293, 468), (420, 319, 290, 406), (428, 347, 291, 408), (476, 317, 288, 470), (484, 345, 289, 472), (540, 315, 286, 526), (548, 343, 287, 528), (307, 313, 284, 276), (333, 341, 285, 277), (303, 311, 282, 272), (329, 339, 283, 273), (350, 377, 280, 267), (322, 337, 281, 266), (311, 309, 278, 282), (339, 335, 279, 283), (416, 307, 276, 410), (424, 333, 277, 412), (284, 313, 587, 588), (247, 506, 602, 578), (297, 303, 272, 266), (323, 329, 273, 267), (536, 301, 270, 530), (544, 327, 271, 532), (305, 294, 281, 274), (331, 336, 280, 275), (221, 216, 295, 304), (304, 295, 294, 305), (524, 219, 300, 534), (534, 300, 301, 536), (217, 220, 302, 296), (296, 302, 303, 297), (366, 285, 590, 596), (312, 304, 305, 313), (404, 222, 306, 414), (414, 306, 307, 416), (236, 223, 308, 310), (310, 308, 309, 311), (220, 236, 310, 302), (302, 310, 311, 303), (222, 237, 312, 306), (306, 312, 313, 307), (510, 263, 314, 538), (538, 314, 315, 540), (462, 262, 316, 474), (474, 316, 317, 476), (390, 265, 318, 418), (418, 318, 319, 420), (464, 264, 320, 478), (478, 320, 321, 480), (266, 281, 294, 297), (297, 294, 295, 296), (274, 281, 337, 330), (330, 337, 336, 331), (530, 270, 326, 542), (542, 326, 327, 544), (266, 272, 328, 322), (322, 328, 329, 323), (179, 221, 571, 570), (340, 330, 331, 341), (410, 276, 332, 422), (422, 332, 333, 424), (282, 278, 334, 338), (338, 334, 335, 339), (267, 280, 336, 323), (323, 336, 337, 322), (272, 282, 338, 328), (328, 338, 339, 329), (276, 284, 340, 332), (332, 340, 341, 333), (526, 286, 342, 546), (546, 342, 343, 548), (470, 288, 344, 482), (482, 344, 345, 484), (406, 290, 346, 426), (426, 346, 347, 428), (466, 292, 348, 486), (486, 348, 349, 488), (199, 198, 376, 351), (351, 376, 377, 350), (468, 293, 374, 490), (490, 374, 375, 492), (408, 291, 372, 430), (430, 372, 373, 432), (472, 289, 370, 494), (494, 370, 371, 496), (528, 287, 368, 550), (550, 368, 369, 552), (277, 285, 366, 360), (360, 366, 367, 361), (273, 283, 364, 356), (356, 364, 365, 357), (283, 279, 362, 364), (364, 362, 363, 365), (412, 277, 360, 434), (434, 360, 361, 436), (237, 231, 572, 573), (366, 358, 359, 367), (267, 273, 356, 350), (350, 356, 357, 351), (532, 271, 354, 554), (554, 354, 355, 556), (275, 280, 377, 358), (358, 377, 376, 359), (370, 435, 437, 371), (435, 434, 436, 437), (289, 413, 435, 370), (413, 412, 434, 435), (362, 431, 433, 363), (431, 430, 432, 433), (279, 409, 431, 362), (409, 408, 430, 431), (334, 427, 429, 335), (427, 426, 428, 429), (278, 407, 427, 334), (407, 406, 426, 427), (344, 423, 425, 345), (423, 422, 424, 425), (288, 411, 423, 344), (411, 410, 422, 423), (308, 419, 421, 309), (419, 418, 420, 421), (223, 391, 419, 308), (391, 390, 418, 419), (316, 415, 417, 317), (415, 414, 416, 417), (262, 405, 415, 316), (405, 404, 414, 415), (345, 425, 413, 289), (425, 424, 412, 413), (317, 417, 411, 288), (417, 416, 410, 411), (335, 429, 409, 279), (429, 428, 408, 409), (309, 421, 407, 278), (421, 420, 406, 407), (209, 383, 392, 204), (383, 382, 393, 392), (210, 385, 383, 209), (385, 384, 382, 383), (213, 387, 385, 210), (387, 386, 384, 385), (214, 389, 387, 213), (389, 388, 386, 387), (363, 433, 389, 214), (433, 432, 388, 389), (207, 381, 391, 223), (381, 380, 390, 391), (240, 395, 405, 262), (395, 394, 404, 405), (242, 397, 378, 251), (397, 396, 379, 378), (238, 251, 378, 393), (393, 378, 379, 392), (244, 399, 397, 242), (399, 398, 396, 397), (246, 401, 399, 244), (401, 400, 398, 399), (361, 367, 574, 569), (403, 402, 400, 401), (371, 437, 403, 248), (437, 436, 402, 403), (368, 495, 497, 369), (495, 494, 496, 497), (287, 473, 495, 368), (473, 472, 494, 495), (372, 491, 493, 373), (491, 490, 492, 493), (291, 469, 491, 372), (469, 468, 490, 491), (346, 487, 489, 347), (487, 486, 488, 489), (290, 467, 487, 346), (467, 466, 486, 487), (342, 483, 485, 343), (483, 482, 484, 485), (286, 471, 483, 342), (471, 470, 482, 483), (318, 479, 481, 319), (479, 478, 480, 481), (265, 465, 479, 318), (465, 464, 478, 479), (314, 475, 477, 315), (475, 474, 476, 477), (263, 463, 475, 314), (463, 462, 474, 475), (343, 485, 473, 287), (485, 484, 472, 473), (315, 477, 471, 286), (477, 476, 470, 471), (347, 489, 469, 291), (489, 488, 468, 469), (319, 481, 467, 290), (481, 480, 466, 467), (255, 455, 438, 238), (455, 454, 439, 438), (257, 457, 455, 255), (457, 456, 454, 455), (259, 459, 457, 257), (459, 458, 456, 457), (261, 461, 459, 259), (461, 460, 458, 459), (373, 493, 461, 261), (493, 492, 460, 461), (369, 497, 449, 249), (497, 496, 448, 449), (200, 509, 564, 558), (449, 448, 446, 447), (247, 447, 445, 245), (447, 446, 444, 445), (245, 445, 443, 243), (445, 444, 442, 443), (239, 250, 450, 439), (439, 450, 451, 438), (243, 443, 450, 250), (443, 442, 451, 450), (241, 441, 463, 263), (441, 440, 462, 463), (253, 453, 465, 265), (453, 452, 464, 465), (374, 555, 557, 375), (555, 554, 556, 557), (293, 533, 555, 374), (533, 532, 554, 555), (352, 551, 553, 353), (551, 550, 552, 553), (269, 529, 551, 352), (529, 528, 550, 551), (324, 547, 549, 325), (547, 546, 548, 549), (268, 527, 547, 324), (527, 526, 546, 547), (348, 543, 545, 349), (543, 542, 544, 545), (292, 531, 543, 348), (531, 530, 542, 543), (298, 539, 541, 299), (539, 538, 540, 541), (218, 511, 539, 298), (511, 510, 538, 539), (320, 535, 537, 321), (535, 534, 536, 537), (264, 525, 535, 320), (525, 524, 534, 535), (349, 545, 533, 293), (545, 544, 532, 533), (321, 537, 531, 292), (537, 536, 530, 531), (325, 549, 529, 269), (549, 548, 528, 529), (299, 541, 527, 268), (541, 540, 526, 527), (353, 553, 509, 200), (553, 552, 508, 509), (507, 194, 559, 562), (509, 508, 506, 507), (194, 507, 505, 188), (507, 506, 504, 505), (188, 505, 503, 181), (505, 504, 502, 503), (170, 171, 512, 499), (499, 512, 513, 498), (181, 503, 512, 171), (503, 502, 513, 512), (174, 501, 511, 218), (501, 500, 510, 511), (252, 515, 525, 264), (515, 514, 524, 525), (375, 557, 523, 260), (557, 556, 522, 523), (260, 523, 521, 258), (523, 522, 520, 521), (258, 521, 519, 256), (521, 520, 518, 519), (256, 519, 517, 254), (519, 518, 516, 517), (254, 517, 498, 239), (517, 516, 499, 498), (581, 577, 621, 625), (583, 584, 628, 627), (589, 585, 629, 633), (570, 571, 615, 614), (601, 580, 624, 645), (593, 594, 638, 637), (576, 600, 644, 620), (594, 588, 632, 638), (598, 599, 643, 642), (582, 581, 625, 626), (584, 593, 637, 628), (597, 598, 642, 641), (580, 579, 623, 624), (587, 583, 627, 631), (565, 566, 610, 609), (579, 575, 619, 623), (577, 578, 622, 621), (367, 359, 563, 574), (340, 594, 701, 699), (305, 274, 584, 583), (403, 401, 575, 579), (447, 247, 578, 577), (313, 305, 583, 587), (274, 330, 593, 584), (448, 248, 580, 601), (341, 331, 585, 589), (331, 275, 586, 585), (359, 203, 560, 563), (449, 447, 577, 581), (275, 358, 595, 586), (642, 686, 720, 718), (197, 234, 565, 561), (248, 403, 579, 580), (234, 212, 566, 565), (509, 507, 562, 564), (688, 644, 727, 729), (212, 400, 597, 566), (221, 304, 591, 571), (249, 449, 581, 582), (602, 506, 731, 733), (402, 436, 599, 598), (203, 197, 561, 560), (625, 669, 863, 857), (643, 613, 657, 687), (619, 620, 664, 663), (636, 617, 661, 680), (607, 604, 648, 651), (615, 635, 679, 659), (606, 215, 567, 650), (610, 641, 685, 654), (647, 691, 734, 735), (604, 605, 649, 648), (618, 607, 651, 662), (617, 616, 660, 661), (608, 606, 650, 652), (669, 665, 757, 761), (647, 626, 670, 691), (634, 633, 677, 678), (613, 618, 662, 657), (586, 595, 639, 630), (585, 586, 630, 629), (600, 601, 645, 644), (561, 565, 609, 605), (596, 590, 634, 640), (588, 587, 631, 632), (578, 602, 646, 622), (569, 574, 618, 613), (590, 589, 633, 634), (603, 582, 626, 647), (595, 596, 640, 639), (564, 562, 606, 608), (573, 572, 616, 617), (574, 563, 607, 618), (560, 561, 605, 604), (602, 603, 647, 646), (566, 597, 641, 610), (562, 559, 215, 606), (571, 591, 635, 615), (563, 560, 604, 607), (592, 573, 617, 636), (575, 576, 620, 619), (599, 569, 613, 643), (558, 564, 608, 235), (591, 592, 636, 635), (671, 672, 817, 816), (689, 668, 760, 781), (697, 680, 772, 785), (713, 684, 776, 789), (704, 786, 849, 832), (766, 765, 843, 844), (664, 688, 830, 812), (686, 687, 779, 778), (710, 713, 789, 788), (670, 669, 761, 762), (668, 667, 759, 760), (667, 663, 755, 759), (690, 737, 829, 831), (764, 763, 841, 842), (687, 657, 749, 779), (683, 710, 833, 826), (734, 691, 783, 794), (679, 635, 694, 696), (621, 622, 666, 665), (623, 619, 663, 667), (609, 610, 654, 653), (631, 627, 671, 675), (652, 568, 860, 854), (400, 402, 714, 715), (628, 637, 681, 672), (668, 624, 856, 862), (642, 643, 687, 686), (638, 632, 676, 682), (620, 644, 688, 664), (330, 340, 699, 698), (645, 624, 668, 689), (614, 615, 659, 658), (633, 629, 673, 677), (627, 628, 672, 671), (625, 621, 665, 669), (630, 639, 683, 674), (629, 630, 674, 673), (780, 756, 813, 847), (605, 609, 653, 649), (640, 634, 678, 684), (632, 631, 675, 676), (622, 646, 690, 666), (612, 611, 693, 692), (694, 695, 697, 696), (591, 304, 612, 692), (592, 591, 692, 693), (635, 636, 695, 694), (636, 680, 697, 695), (795, 782, 848, 828), (312, 592, 693, 611), (698, 699, 701, 700), (702, 703, 705, 704), (594, 593, 700, 701), (638, 682, 705, 703), (637, 638, 703, 702), (662, 651, 743, 754), (681, 637, 702, 704), (593, 330, 698, 700), (708, 707, 706, 709), (711, 712, 713, 710), (595, 358, 708, 709), (366, 596, 706, 707), (640, 684, 713, 712), (683, 639, 711, 710), (596, 595, 709, 706), (639, 640, 712, 711), (715, 714, 716, 717), (719, 718, 720, 721), (402, 598, 716, 714), (598, 597, 717, 716), (685, 641, 719, 721), (641, 642, 718, 719), (737, 734, 794, 795), (597, 400, 715, 717), (722, 724, 725, 723), (727, 726, 728, 729), (446, 448, 724, 722), (448, 601, 725, 724), (645, 689, 728, 726), (601, 600, 723, 725), (644, 645, 726, 727), (600, 446, 722, 723), (731, 730, 732, 733), (736, 735, 734, 737), (690, 646, 736, 737), (506, 508, 730, 731), (508, 603, 732, 730), (603, 602, 733, 732), (646, 647, 735, 736), (661, 660, 752, 753), (776, 775, 788, 789), (747, 740, 741, 745), (754, 743, 740, 747), (779, 749, 748, 778), (778, 748, 746, 777), (752, 750, 751, 753), (749, 754, 747, 748), (748, 747, 745, 746), (783, 762, 758, 782), (781, 760, 756, 780), (767, 763, 764, 768), (769, 765, 766, 770), (753, 751, 771, 772), (768, 764, 773, 774), (770, 766, 775, 776), (760, 759, 755, 756), (762, 761, 757, 758), (738, 744, 742, 739), (781, 780, 793, 792), (772, 771, 784, 785), (774, 773, 786, 787), (778, 777, 791, 790), (783, 782, 795, 794), (742, 650, 797, 836), (729, 728, 792, 793), (676, 675, 767, 768), (685, 721, 802, 823), (678, 677, 769, 770), (691, 670, 762, 783), (665, 666, 806, 805), (663, 664, 812, 811), (652, 650, 742, 744), (728, 689, 781, 792), (737, 795, 828, 829), (704, 705, 787, 786), (758, 757, 804, 807), (679, 696, 820, 815), (680, 661, 753, 772), (568, 652, 744, 738), (654, 685, 823, 801), (675, 671, 763, 767), (756, 755, 810, 813), (682, 676, 768, 774), (721, 720, 790, 791), (793, 780, 847, 851), (705, 682, 774, 787), (677, 673, 765, 769), (755, 663, 811, 810), (777, 746, 822, 824), (684, 678, 770, 776), (743, 651, 799, 827), (696, 697, 785, 784), (657, 662, 754, 749), (720, 686, 778, 790), (816, 817, 842, 841), (812, 830, 847, 813), (831, 829, 828, 848), (826, 833, 850, 846), (823, 802, 803, 824), (805, 806, 807, 804), (811, 812, 813, 810), (815, 820, 821, 814), (801, 823, 824, 822), (818, 819, 844, 843), (806, 831, 848, 807), (830, 834, 851, 847), (796, 656, 655, 835), (797, 798, 837, 836), (809, 815, 814, 840), (799, 796, 835, 827), (800, 801, 822, 838), (817, 825, 845, 842), (808, 809, 840, 839), (819, 826, 846, 844), (656, 800, 838, 655), (825, 832, 849, 845), (673, 674, 819, 818), (782, 758, 807, 848), (710, 788, 850, 833), (666, 690, 831, 806), (741, 740, 835, 655), (739, 742, 836, 837), (696, 784, 821, 820), (688, 729, 834, 830), (648, 649, 656, 796), (771, 751, 840, 814), (740, 743, 827, 835), (650, 567, 798, 797), (659, 679, 815, 809), (651, 648, 796, 799), (784, 771, 814, 821), (746, 745, 838, 822), (653, 654, 801, 800), (773, 764, 842, 845), (721, 791, 803, 802), (672, 681, 825, 817), (757, 665, 805, 804), (786, 773, 845, 849), (751, 750, 839, 840), (763, 671, 816, 841), (658, 659, 809, 808), (788, 775, 846, 850), (775, 766, 844, 846), (745, 741, 655, 838), (674, 683, 826, 819), (765, 673, 818, 843), (649, 653, 800, 656), (681, 704, 832, 825), (729, 793, 851, 834), (791, 777, 824, 803), (853, 852, 854, 860), (856, 855, 861, 862), (858, 857, 863, 859), (608, 652, 854, 852), (624, 623, 855, 856), (667, 668, 862, 861), (626, 625, 857, 858), (623, 667, 861, 855), (235, 608, 852, 853), (670, 626, 858, 859), (669, 670, 859, 863)])
me_cube_001.polygons.foreach_set('material_index', [3, 3, 3, 3, 3, 3, 3, 3, 3, 3, 3, 3, 3, 3, 3, 3, 3, 3, 3, 3, 3, 3, 3, 3, 3, 3, 3, 3, 3, 3, 3, 3, 3, 3, 3, 3, 3, 3, 3, 3, 3, 3, 3, 3, 3, 3, 3, 3, 3, 3, 3, 3, 3, 3, 3, 3, 3, 3, 3, 3, 3, 3, 3, 3, 3, 3, 3, 3, 3, 3, 3, 3, 3, 3, 3, 3, 3, 3, 3, 3, 3, 3, 3, 3, 3, 3, 3, 3, 3, 3, 2, 2, 2, 2, 2, 2, 2, 2, 2, 2, 2, 2, 2, 2, 2, 2, 2, 2, 2, 2, 2, 2, 2, 2, 2, 2, 2, 2, 2, 2, 2, 2, 2, 2, 2, 2, 0, 0, 0, 0, 0, 0, 0, 0, 0, 0, 0, 0, 0, 0, 0, 0, 0, 0, 0, 0, 0, 0, 0, 0, 0, 0, 0, 0, 0, 0, 0, 0, 0, 0, 0, 0, 0, 0, 0, 0, 0, 0, 0, 0, 0, 0, 0, 0, 0, 0, 0, 0, 0, 0, 0, 0, 0, 0, 0, 0, 0, 0, 0, 0, 0, 0, 0, 0, 0, 0, 0, 0, 0, 0, 0, 0, 0, 0, 0, 0, 0, 0, 0, 0, 0, 0, 0, 0, 0, 0, 0, 0, 0, 0, 0, 0, 0, 0, 0, 0, 0, 0, 0, 0, 0, 0, 0, 0, 0, 0, 0, 0, 0, 0, 0, 0, 0, 0, 0, 0, 0, 0, 0, 0, 0, 0, 0, 0, 0, 0, 0, 0, 0, 0, 0, 0, 0, 0, 0, 0, 0, 0, 0, 0, 0, 0, 0, 0, 0, 0, 0, 0, 0, 0, 0, 0, 0, 0, 0, 0, 0, 0, 0, 0, 0, 0, 0, 0, 0, 0, 0, 0, 0, 0, 0, 0, 0, 0, 0, 0, 0, 0, 0, 0, 0, 0, 0, 0, 0, 0, 0, 0, 0, 0, 0, 0, 0, 0, 0, 0, 0, 0, 0, 0, 0, 0, 0, 0, 0, 0, 0, 0, 0, 0, 0, 0, 0, 0, 0, 0, 0, 0, 0, 0, 0, 0, 0, 0, 0, 0, 0, 0, 0, 0, 0, 0, 0, 0, 0, 0, 0, 0, 0, 0, 0, 0, 0, 0, 0, 0, 0, 0, 0, 0, 0, 0, 0, 0, 0, 0, 0, 0, 0, 0, 0, 0, 0, 0, 0, 0, 0, 0, 0, 0, 0, 0, 0, 0, 0, 0, 0, 0, 0, 0, 0, 0, 0, 0, 0, 0, 0, 0, 0, 0, 0, 0, 0, 0, 0, 0, 0, 0, 0, 0, 0, 0, 0, 0, 0, 0, 0, 0, 0, 0, 0, 0, 0, 0, 0, 0, 0, 0, 0, 0, 0, 0, 0, 0, 0, 0, 0, 0, 0, 0, 0, 0, 0, 0, 0, 0, 0, 0, 0, 0, 0, 0, 0, 0, 0, 0, 0, 0, 0, 0, 0, 0, 0, 0, 0, 0, 0, 0, 0, 0, 0, 0, 0, 0, 0, 0, 0, 0, 0, 0, 0, 0, 0, 0, 0, 0, 0, 0, 0, 0, 0, 0, 0, 0, 0, 0, 0, 0, 0, 0, 0, 0, 0, 0, 0, 0, 0, 0, 0, 0, 0, 0, 0, 0, 0, 0, 0, 0, 0, 0, 0, 0, 0, 0, 0, 0, 0, 0, 0, 0, 0, 0, 0, 0, 0, 0, 0, 0, 0, 0, 0, 0, 0, 0, 0, 0, 0, 0, 0, 0, 0, 0, 0, 0, 0, 0, 0, 1, 0, 0, 0, 0, 0, 0, 0, 1, 0, 0, 0, 0, 0, 0, 0, 0, 0, 0, 0, 0, 0, 0, 0, 0, 0, 0, 0, 0, 0, 0, 0, 1, 0, 0, 0, 0, 0, 0, 0, 0, 0, 0, 1, 0, 0, 0, 0, 0, 0, 0, 0, 0, 0, 0, 0, 0, 0, 0, 0, 0, 0, 0, 0, 0, 0, 0, 0, 0, 0, 0, 0, 0, 0, 0, 0, 0, 0, 0, 0, 0, 0, 0, 0, 0, 1, 1, 1, 1, 1, 1, 1, 1, 1, 1, 1, 1, 1, 1, 1, 1, 1, 1, 1, 1, 1, 1, 1, 0, 0, 0, 0, 0, 0, 0, 0, 0, 0, 0, 0, 1, 0, 0, 0, 0, 0, 1, 0, 0, 1, 0, 0, 0, 1, 0, 0, 0, 0, 0, 0, 0, 0, 0, 0, 0, 0, 0, 0, 0, 0, 0, 0, 0, 0, 0, 0, 0, 0, 0, 0, 0, 0, 1, 0, 0, 1, 1, 0, 0, 0, 1, 1, 0, 0, 0, 1, 1, 0, 1, 0, 0, 0, 1, 1, 0, 0, 1, 1, 1, 0, 0, 0, 0, 0, 1, 0, 0, 0, 0, 0, 0, 0, 0, 0, 0, 0])
me_cube_001.materials.append(mat_material_013)
me_cube_001.materials.append(mat_material_012)
me_cube_001.materials.append(mat_material_011)
me_cube_001.materials.append(mat_material_010)
me_cube_001.use_remesh_preserve_volume = False
me_cube_001.use_remesh_preserve_attributes = False
me_cube_001.use_mirror_vertex_groups = False
me_cube_001.update()
me_cube_010 = bpy.data.meshes.new('Cube.010')
me_cube_010.from_pydata([(-1.0, -1.0, -1.0), (-1.0, -1.0, 1.0), (-1.0, 1.0, -1.0), (-1.0, 1.0, 1.0), (1.0, -1.0, -1.0), (1.0, -1.0, 1.0), (1.0, 1.0, -1.0), (1.0, 1.0, 1.0)], [], [(0, 1, 3, 2), (2, 3, 7, 6), (6, 7, 5, 4), (4, 5, 1, 0), (2, 6, 4, 0), (7, 3, 1, 5)])
me_cube_010.materials.append(mat_material_014)
me_cube_010.use_remesh_preserve_volume = False
me_cube_010.use_remesh_preserve_attributes = False
me_cube_010.use_mirror_vertex_groups = False
me_cube_010.update()

# ---- objects
ob_cube_003 = bpy.data.objects.new('Cube.003', me_cube_012)
ob_cube_004 = bpy.data.objects.new('Cube.004', me_cube_013)
ob_cube_005 = bpy.data.objects.new('Cube.005', me_cube_014)
ob_cube_006 = bpy.data.objects.new('Cube.006', me_cube_015)
ob_cube_007 = bpy.data.objects.new('Cube.007', me_cube_016)
ob_cube_008 = bpy.data.objects.new('Cube.008', me_cube_017)
ob_cube_009 = bpy.data.objects.new('Cube.009', me_cube_018)
ob_cube_010 = bpy.data.objects.new('Cube.010', me_cube_019)
ob_cube = bpy.data.objects.new('Cube', me_cube_001)
ob_cube_001 = bpy.data.objects.new('Cube.001', me_cube_010)

# ---- transforms, parenting, visibility, modifiers, constraints
ob_cube_003.location = (0.06659, 0.0, 0.02978)
ob_cube_003.scale = (1.152, 1.0, 0.02727)
ob_cube_003.lineart.crease_threshold = 0.0
ob_cube_004.location = (0.9419, 0.006015, 0.2631)
ob_cube_004.scale = (0.00187, 0.3263, 0.2378)
ob_cube_004.lineart.crease_threshold = 0.0
_vg = ob_cube_004.vertex_groups.new(name='Group')
ob_cube_005.location = (0.9515, -0.5787, 0.2694)
ob_cube_005.scale = (0.002367, 0.1846, 0.2269)
ob_cube_005.lineart.crease_threshold = 0.0
ob_cube_006.location = (0.9515, 0.5339, 0.2694)
ob_cube_006.scale = (0.002367, 0.1846, 0.2269)
ob_cube_006.lineart.crease_threshold = 0.0
ob_cube_007.location = (0.4586, 0.9553, 0.2694)
ob_cube_007.rotation_euler = (0.0, -0.0, 1.571)
ob_cube_007.scale = (0.002367, 0.1846, 0.2269)
ob_cube_007.lineart.crease_threshold = 0.0
ob_cube_008.location = (-0.4462, 0.9553, 0.2694)
ob_cube_008.rotation_euler = (0.0, -0.0, 1.571)
ob_cube_008.scale = (0.002367, 0.1846, 0.2269)
ob_cube_008.lineart.crease_threshold = 0.0
ob_cube_009.location = (-0.4462, -0.9454, 0.2694)
ob_cube_009.rotation_euler = (0.0, -0.0, 1.571)
ob_cube_009.scale = (0.002367, 0.1846, 0.2269)
ob_cube_009.lineart.crease_threshold = 0.0
ob_cube_010.location = (0.4586, -0.9454, 0.2694)
ob_cube_010.rotation_euler = (0.0, -0.0, 1.571)
ob_cube_010.scale = (0.002367, 0.1846, 0.2269)
ob_cube_010.lineart.crease_threshold = 0.0
ob_cube.location = (0.0, 0.0, 0.6339)
ob_cube.scale = (1.0, 1.0, 0.03802)
ob_cube.lineart.crease_threshold = 0.0
_m = ob_cube.modifiers.new('Mirror', 'MIRROR')
_m.use_axis = (True, True, False)
_m.use_clip = True
_m = ob_cube.modifiers.new('Array', 'ARRAY')
_m.count = 9
_m.constant_offset_displace = (0.0, 0.0, 0.0)
_m.relative_offset_displace = (0.0, 0.0, 1.0)
ob_cube_001.location = (0.06659, 0.0, 3.61)
ob_cube_001.scale = (1.152, 1.0, 0.02727)
ob_cube_001.lineart.crease_threshold = 0.0

# ---- collection membership
col_collection.objects.link(ob_cube_003)
col_collection.objects.link(ob_cube_004)
col_collection.objects.link(ob_cube_005)
col_collection.objects.link(ob_cube_006)
col_collection.objects.link(ob_cube_007)
col_collection.objects.link(ob_cube_008)
col_collection.objects.link(ob_cube_009)
col_collection.objects.link(ob_cube_010)
col_collection.objects.link(ob_cube)
col_collection.objects.link(ob_cube_001)

# ---- scene / render settings (as saved in the file)
scene.frame_start = 1; scene.frame_end = 250; scene.frame_set(1)
scene.render.engine = 'BLENDER_EEVEE_NEXT'
scene.cycles.use_denoising = False
scene.cycles.samples = 128
scene.cycles.sampling_pattern = 'TABULATED_SOBOL'
scene.cycles.use_adaptive_sampling = False
scene.cycles.use_light_tree = False
scene.view_settings.view_transform = 'Filmic'
bpy.context.view_layer.update()

# ---- added for rendering (the .blend has no active camera): camera
cam_auto = bpy.data.cameras.new('AutoCamera')
cam_auto.lens = 50.0
cam_auto.sensor_width = 36.0
cam_auto.clip_end = 1000.0
ob_auto_camera = bpy.data.objects.new('AutoCamera', cam_auto)
scene.collection.objects.link(ob_auto_camera)
ob_auto_camera.location = (4.45683, -5.26829, 5.33189)
ob_auto_camera.rotation_euler = (1.09748, -7.21219e-08, 0.694738)
scene.camera = ob_auto_camera
bpy.context.view_layer.update()
